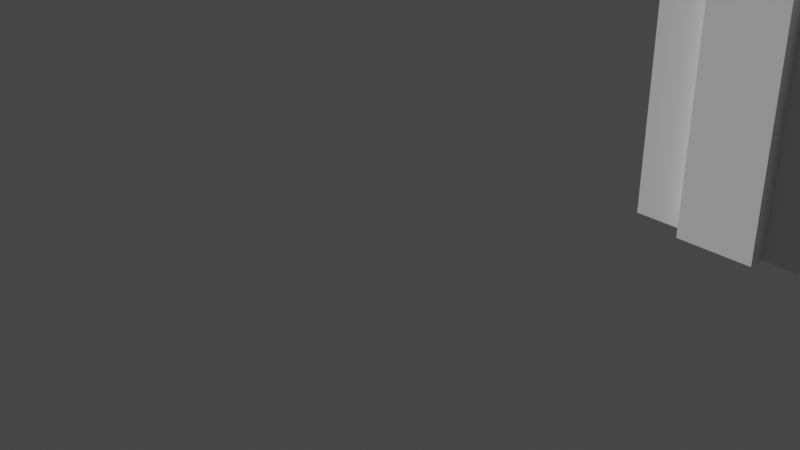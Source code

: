 # Source: aula08.blend  (saved by Blender 4.2.66; exported with 4.5.12 LTS)
import bpy
from mathutils import Matrix  # noqa: F401  (used for matrix-valued properties, if any)

bpy.ops.wm.read_factory_settings(use_empty=True)
scene = bpy.context.scene
scene.name = 'Scene'

# ---- collections
col_collection = bpy.data.collections.new('Collection'); scene.collection.children.link(col_collection)
col_paredes = bpy.data.collections.new('Paredes'); scene.collection.children.link(col_paredes)
col_piso = bpy.data.collections.new('Piso'); scene.collection.children.link(col_piso)
col_forro = bpy.data.collections.new('Forro'); scene.collection.children.link(col_forro)
col_rodape = bpy.data.collections.new('Rodape'); scene.collection.children.link(col_rodape)
col_archipack = bpy.data.collections.new('Archipack'); scene.collection.children.link(col_archipack)

# ---- images (referenced by path relative to the original .blend; pixels are not part of the script)
import os
ASSET_DIR = os.environ.get("B2B_ASSET_DIR", "")  # directory of the original .blend (textures are referenced by path, not embedded)
HERE = os.path.dirname(os.path.abspath(__file__))  # packed textures are extracted next to this script under _unpacked/

def load_image(name, relpath, width, height, colorspace="sRGB"):
    """Load a texture the original file referenced (path relative to the .blend, or extracted next to this script)."""
    p = next((c for c in (os.path.join(HERE, relpath), os.path.join(ASSET_DIR, relpath)) if relpath and os.path.exists(c)), "")
    if p:
        img = bpy.data.images.load(p, check_existing=True)
        img.name = name
    else:  # same state as the original file: an image datablock whose file is absent (Cycles renders it pink)
        img = bpy.data.images.new(name, width, height)
        img.source = "FILE"
        img.filepath = "//" + (relpath or name)
    img.colorspace_settings.name = colorspace
    return img
img_woodflooringmahoganyafricansanded001_col_2k_jpg = load_image('WoodFlooringMahoganyAfricanSanded001_COL_2K.jpg', 'WoodFlooringMahoganyAfricanSanded001/WoodFlooringMahoganyAfricanSanded001_COL_2K.jpg', 1024, 1024, 'sRGB')
img_woodflooringmahoganyafricansanded001_gloss_2k_jpg = load_image('WoodFlooringMahoganyAfricanSanded001_GLOSS_2K.jpg', 'WoodFlooringMahoganyAfricanSanded001/WoodFlooringMahoganyAfricanSanded001_GLOSS_2K.jpg', 1024, 1024, 'Non-Color')
img_woodflooringmahoganyafricansanded001_nrm_2k_jpg = load_image('WoodFlooringMahoganyAfricanSanded001_NRM_2K.jpg', 'WoodFlooringMahoganyAfricanSanded001/WoodFlooringMahoganyAfricanSanded001_NRM_2K.jpg', 1024, 1024, 'Non-Color')
img_woodquarteredchiffon001_col_2k_jpg = load_image('WoodQuarteredChiffon001_COL_2K.jpg', 'WoodQuarteredChiffon001/WoodQuarteredChiffon001_COL_2K.jpg', 1024, 1024, 'sRGB')
img_woodquarteredchiffon001_gloss_2k_jpg = load_image('WoodQuarteredChiffon001_GLOSS_2K.jpg', 'WoodQuarteredChiffon001/WoodQuarteredChiffon001_GLOSS_2K.jpg', 1024, 1024, 'Non-Color')
img_woodquarteredchiffon001_nrm_2k_jpg = load_image('WoodQuarteredChiffon001_NRM_2K.jpg', 'WoodQuarteredChiffon001/WoodQuarteredChiffon001_NRM_2K.jpg', 1024, 1024, 'Non-Color')

# ---- materials (node trees are filled in below, after node groups)
mat_floor = bpy.data.materials.new('Floor')
mat_door = bpy.data.materials.new('Door')
mat_handle_inside = bpy.data.materials.new('Handle_inside')
mat_handle_inside.use_transparent_shadow = False
mat_handle_outside = bpy.data.materials.new('Handle_outside')
mat_handle_outside.use_transparent_shadow = False
mat_window_inside = bpy.data.materials.new('Window_inside')
mat_window_inside.use_transparent_shadow = False
mat_window_outside = bpy.data.materials.new('Window_outside')
mat_window_outside.use_transparent_shadow = False
mat_window_glass = bpy.data.materials.new('Window_glass')
mat_window_glass.use_raytrace_refraction = True
mat_window_glass.use_screen_refraction = True
mat_window_glass.thickness_mode = 'SLAB'
mat_window_metal = bpy.data.materials.new('Window_metal')
mat_window_metal.use_transparent_shadow = False
mat_window_stone = bpy.data.materials.new('Window_stone')
mat_window_stone.use_transparent_shadow = False
mat_window_blind = bpy.data.materials.new('Window_blind')
mat_window_blind.use_transparent_shadow = False

# ---- node groups
ng_auto_smooth = bpy.data.node_groups.new('Auto Smooth', 'GeometryNodeTree')
_s = ng_auto_smooth.interface.new_socket(name='Geometry', in_out='OUTPUT', socket_type='NodeSocketGeometry')
_s = ng_auto_smooth.interface.new_socket(name='Geometry', in_out='INPUT', socket_type='NodeSocketGeometry')
_s = ng_auto_smooth.interface.new_socket(name='Angle', in_out='INPUT', socket_type='NodeSocketFloat')
_s.subtype = 'ANGLE'
_s.min_value = 0.0
_s.max_value = 3.142
ng_auto_smooth.is_modifier = True
_N = ng_auto_smooth.nodes; _L = ng_auto_smooth.links
n0 = _N.new('NodeGroupOutput'); n0.name = 'Group Output'; n0.location = (480, -100)
n1 = _N.new('NodeGroupInput'); n1.name = 'Group Input'; n1.location = (-420, -300)
n2 = _N.new('NodeGroupInput'); n2.name = 'Group Input.001'; n2.location = (-60, -100)
n3 = _N.new('GeometryNodeSetShadeSmooth'); n3.name = 'Set Shade Smooth'; n3.location = (120, -100)
n3.domain = 'EDGE'
n4 = _N.new('GeometryNodeSetShadeSmooth'); n4.name = 'Set Shade Smooth.001'; n4.location = (300, -100)
n5 = _N.new('GeometryNodeInputMeshEdgeAngle'); n5.name = 'Edge Angle'; n5.location = (-420, -220)
n6 = _N.new('GeometryNodeInputEdgeSmooth'); n6.name = 'Is Edge Smooth'; n6.location = (-60, -160)
n7 = _N.new('GeometryNodeInputShadeSmooth'); n7.name = 'Is Face Smooth'; n7.location = (-240, -340)
n8 = _N.new('FunctionNodeBooleanMath'); n8.name = 'Boolean Math'; n8.location = (-60, -220)
n9 = _N.new('FunctionNodeCompare'); n9.name = 'Compare'; n9.location = (-240, -180)
n9.operation = 'LESS_EQUAL'
_L.new(n5.outputs[0], n9.inputs[0])
_L.new(n4.outputs[0], n0.inputs[0])
_L.new(n1.outputs[1], n9.inputs[1])
_L.new(n9.outputs[0], n8.inputs[0])
_L.new(n7.outputs[0], n8.inputs[1])
_L.new(n2.outputs[0], n3.inputs[0])
_L.new(n6.outputs[0], n3.inputs[1])
_L.new(n3.outputs[0], n4.inputs[0])
_L.new(n8.outputs[0], n3.inputs[2])
n0.is_active_output = True

# ---- material node trees
mat_floor.use_nodes = True; mat_floor.node_tree.nodes.clear()
_N = mat_floor.node_tree.nodes; _L = mat_floor.node_tree.links
n0 = _N.new('ShaderNodeBsdfPrincipled'); n0.name = 'Principled BSDF'; n0.location = (100, 190)
n1 = _N.new('ShaderNodeOutputMaterial'); n1.name = 'Material Output'; n1.location = (556, 294)
n2 = _N.new('ShaderNodeTexImage'); n2.name = 'Image Texture'; n2.location = (-387, 376)
n2.image = img_woodflooringmahoganyafricansanded001_col_2k_jpg
n3 = _N.new('ShaderNodeTexCoord'); n3.name = 'Texture Coordinate'; n3.location = (-922, 170)
n4 = _N.new('ShaderNodeMapping'); n4.name = 'Mapping'; n4.location = (-669, 176)
n4.inputs[3].default_value = (5.0, 5.0, 5.0)
n5 = _N.new('ShaderNodeTexImage'); n5.name = 'Image Texture.001'; n5.location = (-390, 62)
n5.image = img_woodflooringmahoganyafricansanded001_gloss_2k_jpg
n6 = _N.new('ShaderNodeInvert'); n6.name = 'Invert Color'; n6.location = (-80, 99)
n7 = _N.new('ShaderNodeTexImage'); n7.name = 'Image Texture.002'; n7.location = (-382, -257)
n7.image = img_woodflooringmahoganyafricansanded001_nrm_2k_jpg
n8 = _N.new('ShaderNodeNormalMap'); n8.name = 'Normal Map'; n8.location = (-81, -84)
_L.new(n0.outputs[0], n1.inputs[0])
_L.new(n2.outputs[0], n0.inputs[0])
_L.new(n4.outputs[0], n2.inputs[0])
_L.new(n3.outputs[2], n4.inputs[0])
_L.new(n4.outputs[0], n5.inputs[0])
_L.new(n5.outputs[0], n6.inputs[1])
_L.new(n6.outputs[0], n0.inputs[2])
_L.new(n7.outputs[0], n8.inputs[1])
_L.new(n8.outputs[0], n0.inputs[5])
n1.is_active_output = True
mat_door.use_nodes = True; mat_door.node_tree.nodes.clear()
_N = mat_door.node_tree.nodes; _L = mat_door.node_tree.links
n0 = _N.new('ShaderNodeOutputMaterial'); n0.name = 'Material Output'; n0.location = (300, 300)
n1 = _N.new('ShaderNodeBsdfPrincipled'); n1.name = 'Principled BSDF'; n1.location = (10, 300)
n2 = _N.new('ShaderNodeTexImage'); n2.name = 'Image Texture'; n2.location = (88, -40)
n2.label = 'Base Color'
n2.image = img_woodquarteredchiffon001_col_2k_jpg
n3 = _N.new('ShaderNodeTexImage'); n3.name = 'Image Texture.001'; n3.location = (88, -320)
n3.label = 'Roughness'
n3.image = img_woodquarteredchiffon001_gloss_2k_jpg
n4 = _N.new('ShaderNodeInvert'); n4.name = 'Invert Color'; n4.location = (-240, 220)
n5 = _N.new('ShaderNodeTexImage'); n5.name = 'Image Texture.002'; n5.location = (88, -600)
n5.label = 'Normal'
n5.image = img_woodquarteredchiffon001_nrm_2k_jpg
n6 = _N.new('ShaderNodeNormalMap'); n6.name = 'Normal Map'; n6.location = (-240, -60)
n7 = _N.new('ShaderNodeMapping'); n7.name = 'Mapping'; n7.location = (230, -40)
n8 = _N.new('NodeReroute'); n8.name = 'Reroute'; n8.location = (38, -495)
n8.width = 16
n8.socket_idname = 'NodeSocketVector'
n9 = _N.new('ShaderNodeTexCoord'); n9.name = 'Texture Coordinate'; n9.location = (30, -40)
n10 = _N.new('NodeFrame'); n10.name = 'Frame'; n10.location = (-1270, 340)
n10.label = 'Mapping'
n10.width = 400
n11 = _N.new('NodeFrame'); n11.name = 'Frame.001'; n11.location = (-628, 540)
n11.label = 'Textures'
n11.width = 358
n2.parent = n11
n3.parent = n11
n5.parent = n11
n7.parent = n10
n8.parent = n11
n9.parent = n10
_L.new(n1.outputs[0], n0.inputs[0])
_L.new(n2.outputs[0], n1.inputs[0])
_L.new(n3.outputs[0], n4.inputs[1])
_L.new(n4.outputs[0], n1.inputs[2])
_L.new(n5.outputs[0], n6.inputs[1])
_L.new(n6.outputs[0], n1.inputs[5])
_L.new(n8.outputs[0], n2.inputs[0])
_L.new(n8.outputs[0], n3.inputs[0])
_L.new(n8.outputs[0], n5.inputs[0])
_L.new(n7.outputs[0], n8.inputs[0])
_L.new(n9.outputs[2], n7.inputs[0])
n0.is_active_output = True
mat_window_glass.use_nodes = True; mat_window_glass.node_tree.nodes.clear()
_N = mat_window_glass.node_tree.nodes; _L = mat_window_glass.node_tree.links
n0 = _N.new('ShaderNodeBsdfPrincipled'); n0.name = 'Principled BSDF'; n0.location = (10, 300)
n0.inputs[2].default_value = 0.1
n0.inputs[18].default_value = 1.0
n1 = _N.new('ShaderNodeOutputMaterial'); n1.name = 'Material Output'; n1.location = (708, 309)
n2 = _N.new('ShaderNodeBsdfTransparent'); n2.name = 'Transparent BSDF'; n2.location = (279, 184)
n3 = _N.new('ShaderNodeMixShader'); n3.name = 'Mix Shader'; n3.location = (507, 359)
n4 = _N.new('ShaderNodeFresnel'); n4.name = 'Fresnel'; n4.location = (17, 445)
n5 = _N.new('ShaderNodeValToRGB'); n5.name = 'Color Ramp'; n5.location = (205, 543)
while len(n5.color_ramp.elements) > 1: n5.color_ramp.elements.remove(n5.color_ramp.elements[-1])
n5.color_ramp.elements[0].position = 0.0; n5.color_ramp.elements[0].color = (0.0, 0.0, 0.0, 1.0)
_e = n5.color_ramp.elements.new(1.0); _e.color = (1.0, 1.0, 1.0, 1.0)
_L.new(n0.outputs[0], n3.inputs[1])
_L.new(n2.outputs[0], n3.inputs[2])
_L.new(n5.outputs[0], n3.inputs[0])
_L.new(n4.outputs[0], n5.inputs[0])
_L.new(n3.outputs[0], n1.inputs[0])
n1.is_active_output = True

# ---- world
world_world = bpy.data.worlds.new('World'); scene.world = world_world
world_world.use_nodes = True; world_world.node_tree.nodes.clear()
_N = world_world.node_tree.nodes; _L = world_world.node_tree.links
n0 = _N.new('ShaderNodeOutputWorld'); n0.name = 'World Output'; n0.location = (300, 300)
n1 = _N.new('ShaderNodeBackground'); n1.name = 'Background'; n1.location = (10, 300)
n1.inputs[0].default_value = (0.05088, 0.05088, 0.05088, 1.0)
_L.new(n1.outputs[0], n0.inputs[0])
n0.is_active_output = True
world_world.color = (0.05088, 0.05088, 0.05088)
world_world.use_sun_shadow = False
world_world.sun_shadow_jitter_overblur = 0.0

# ---- cameras
cam_camera = bpy.data.cameras.new('Camera')
cam_camera.clip_end = 100.0
cam_camera.ortho_scale = 7.314

# ---- lights
light_light = bpy.data.lights.new('Light', 'SUN')
light_light.transmission_factor = 0.0
light_light.angle = 0.1993
light_light.energy = 4.0
light_light.shadow_soft_size = 0.1698
light_light.shadow_maximum_resolution = 0.006
light_light.shadow_cascade_max_distance = 1000.0

# ---- meshes
me_mesh_003 = bpy.data.meshes.new('Mesh.003')
me_mesh_003.from_pydata([(0.0, 7.07, 0.0), (0.6, 7.07, 0.0), (0.6, 6.99, 0.0), (1.42, 6.99, 0.0), (1.42, 7.07, 0.0), (1.9, 7.07, 0.0), (1.9, 6.69, 0.0), (2.0, 6.69, 0.0), (2.0, 7.07, 0.0), (4.81, 7.07, 0.0), (4.81, 6.19, 0.0), (5.87, 6.19, 0.0), (5.87, 6.14, 0.0), (6.07, 6.14, 0.0), (6.07, 6.34, 0.0), (4.96, 6.34, 0.0), (4.96, 7.22, 0.0), (1.42, 7.22, 0.0), (1.42, 7.43, 0.0), (0.6, 7.43, 0.0), (0.6, 7.22, 0.0), (0.0, 7.22, 0.0), (0.0, 0.15, 0.0), (0.6, 0.15, 0.0), (0.6, 0.25, 0.0), (1.22, 0.25, 0.0), (1.22, 1.2, 0.0), (1.42, 1.2, 0.0), (1.42, 0.15, 0.0), (4.43, 0.15, 0.0), (4.43, 1.94, 0.0), (4.53, 1.94, 0.0), (4.53, 1.92, 0.0), (4.58, 1.92, 0.0), (4.58, 1.82, 0.0), (4.53, 1.82, 0.0), (4.53, 0.27, 0.0), (5.87, 0.27, 0.0), (5.87, 1.82, 0.0), (5.18, 1.82, 0.0), (5.18, 1.92, 0.0), (5.87, 1.92, 0.0), (5.87, 2.69, 0.0), (5.32, 2.69, 0.0), (5.32, 2.79, 0.0), (5.87, 2.79, 0.0), (5.87, 5.34, 0.0), (6.07, 5.34, 0.0), (6.07, 0.0, 0.0), (1.42, 0.0, 0.0), (1.42, -0.19, 0.0), (0.6, -0.19, 0.0), (0.6, 0.0, 0.0), (0.0, 0.0, 0.0), (0.6, 6.99, 0.0), (1.22, 5.26, 0.0), (1.22, 4.26, 0.0), (1.42, 4.26, 0.0), (1.42, 5.31, 0.0), (4.06, 5.31, 0.0), (4.06, 5.41, 0.0), (2.0, 5.41, 0.0), (2.0, 5.46, 0.0), (1.9, 5.46, 0.0), (1.9, 5.41, 0.0), (0.0, 5.41, 0.0), (5.87, 0.27, 0.0), (0.6, 7.07, 0.0), (0.0, 5.26, 0.0), (1.22, 5.26, 0.0), (4.53, 2.64, 0.0), (4.53, 2.79, 0.0), (1.22, 2.79, 0.0), (1.22, 2.69, 0.0), (4.43, 2.69, 0.0), (4.43, 2.64, 0.0), (4.53, 2.64, 0.0), (0.0, 7.07, 0.0), (2.0, 6.69, 0.0), (1.42, 6.99, 0.0), (1.42, 7.07, 0.0), (1.9, 7.07, 0.0), (1.9, 6.69, 0.0), (2.0, 6.69, 0.0), (2.0, 7.07, 0.0), (4.81, 7.07, 0.0), (4.81, 6.19, 0.0), (5.87, 6.19, 0.0), (5.87, 6.14, 0.0), (6.07, 6.14, 0.0), (6.07, 6.34, 0.0), (4.96, 6.34, 0.0), (4.96, 7.22, 0.0), (1.42, 7.22, 0.0), (1.42, 7.43, 0.0), (0.6, 7.43, 0.0), (0.6, 7.22, 0.0), (0.0, 7.22, 0.0), (0.0, 0.15, 0.0), (0.6, 0.15, 0.0), (0.6, 0.25, 0.0), (1.22, 0.25, 0.0), (1.22, 1.2, 0.0), (1.42, 1.2, 0.0), (1.42, 0.15, 0.0), (4.43, 0.15, 0.0), (4.43, 1.94, 0.0), (4.53, 1.94, 0.0), (4.53, 1.92, 0.0), (4.58, 1.92, 0.0), (4.58, 1.82, 0.0), (4.53, 1.82, 0.0), (4.53, 0.27, 0.0), (5.87, 0.27, 0.0), (5.87, 1.82, 0.0), (5.18, 1.82, 0.0), (5.18, 1.92, 0.0), (5.87, 1.92, 0.0), (5.87, 2.69, 0.0), (5.32, 2.69, 0.0), (5.32, 2.79, 0.0), (5.87, 2.79, 0.0), (5.87, 5.34, 0.0), (6.07, 5.34, 0.0), (6.07, 0.0, 0.0), (1.42, 0.0, 0.0), (1.42, -0.19, 0.0), (0.6, -0.19, 0.0), (0.6, 0.0, 0.0), (0.0, 0.0, 0.0), (1.22, 5.26, 0.0), (1.22, 4.26, 0.0), (1.42, 4.26, 0.0), (1.42, 5.31, 0.0), (4.06, 5.31, 0.0), (4.06, 5.41, 0.0), (2.0, 5.41, 0.0), (2.0, 5.46, 0.0), (1.9, 5.46, 0.0), (1.9, 5.41, 0.0), (0.0, 5.41, 0.0), (5.87, 0.27, 0.0), (0.0, 5.26, 0.0), (1.22, 5.26, 0.0), (4.53, 2.64, 0.0), (4.53, 2.79, 0.0), (1.22, 2.79, 0.0), (1.22, 2.69, 0.0), (4.43, 2.69, 0.0), (4.43, 2.64, 0.0), (4.53, 2.64, 0.0), (2.0, 6.69, 0.0), (0.6, 6.99, 2.7), (0.6, 7.07, 2.7), (0.0, 7.07, 2.7), (1.42, 6.99, 2.7), (1.42, 7.07, 2.7), (1.9, 7.07, 2.7), (1.9, 6.69, 2.7), (2.0, 6.69, 2.7), (2.0, 7.07, 2.7), (4.81, 7.07, 2.7), (4.81, 6.19, 2.7), (5.87, 6.19, 2.7), (5.87, 6.14, 2.7), (6.07, 6.14, 2.7), (6.07, 6.34, 2.7), (4.96, 6.34, 2.7), (4.96, 7.22, 2.7), (1.42, 7.22, 2.7), (1.42, 7.43, 2.7), (0.6, 7.43, 2.7), (0.6, 7.22, 2.7), (0.0, 7.22, 2.7), (0.0, 0.15, 2.7), (0.6, 0.15, 2.7), (0.6, 0.25, 2.7), (1.22, 0.25, 2.7), (1.22, 1.2, 2.7), (1.42, 1.2, 2.7), (1.42, 0.15, 2.7), (4.43, 0.15, 2.7), (4.43, 1.94, 2.7), (4.53, 1.94, 2.7), (4.53, 1.92, 2.7), (4.58, 1.92, 2.7), (4.58, 1.82, 2.7), (4.53, 1.82, 2.7), (4.53, 0.27, 2.7), (5.87, 0.27, 2.7), (5.87, 1.82, 2.7), (5.18, 1.82, 2.7), (5.18, 1.92, 2.7), (5.87, 1.92, 2.7), (5.87, 2.69, 2.7), (5.32, 2.69, 2.7), (5.32, 2.79, 2.7), (5.87, 2.79, 2.7), (5.87, 5.34, 2.7), (6.07, 5.34, 2.7), (6.07, 0.0, 2.7), (1.42, 0.0, 2.7), (1.42, -0.19, 2.7), (0.6, -0.19, 2.7), (0.6, 0.0, 2.7), (0.0, 0.0, 2.7), (1.22, 5.26, 2.7), (1.22, 4.26, 2.7), (1.42, 4.26, 2.7), (1.42, 5.31, 2.7), (4.06, 5.31, 2.7), (4.06, 5.41, 2.7), (2.0, 5.41, 2.7), (2.0, 5.46, 2.7), (1.9, 5.46, 2.7), (1.9, 5.41, 2.7), (0.0, 5.41, 2.7), (5.87, 0.27, 2.7), (0.0, 5.26, 2.7), (1.22, 5.26, 2.7), (4.53, 2.64, 2.7), (4.53, 2.79, 2.7), (1.22, 2.79, 2.7), (1.22, 2.69, 2.7), (4.43, 2.69, 2.7), (4.43, 2.64, 2.7), (4.53, 2.64, 2.7), (2.0, 6.69, 2.7), (2.0, 6.69, 2.1), (1.9, 6.69, 2.1), (1.42, 7.07, 2.1), (1.42, 6.99, 2.1), (1.9, 7.07, 2.1), (1.9, 6.69, 2.1), (2.0, 6.69, 2.1), (2.0, 7.07, 2.1), (4.81, 7.07, 2.1), (4.81, 6.19, 2.1), (5.87, 6.19, 2.1), (5.87, 6.14, 2.1), (6.07, 6.14, 2.1), (6.07, 6.34, 2.1), (4.96, 6.34, 2.1), (4.96, 7.22, 2.1), (1.42, 7.22, 2.1), (1.42, 7.43, 2.1), (0.6, 7.43, 2.1), (0.6, 7.22, 2.1), (0.0, 7.22, 2.1), (0.0, 7.07, 2.1), (0.6, 7.07, 2.1), (0.6, 6.99, 2.1), (4.06, 5.31, 2.1), (1.42, 5.31, 2.1), (4.06, 5.41, 2.1), (2.0, 5.41, 2.1), (2.0, 5.46, 2.1), (1.9, 5.46, 2.1), (1.9, 5.41, 2.1), (1.226e-16, 5.41, 2.1), (1.226e-16, 5.26, 2.1), (1.22, 5.26, 2.1), (1.22, 4.26, 2.1), (1.22, 5.26, 2.1), (1.42, 4.26, 2.1), (1.42, 2.79, 0.0), (1.42, 2.79, 0.0), (1.42, 2.79, 2.7), (4.53, 2.79, 2.1), (4.53, 2.64, 2.1), (1.22, 2.79, 2.1), (1.22, 2.69, 2.1), (4.43, 2.69, 2.1), (4.43, 2.64, 2.1), (4.53, 2.64, 2.1), (1.42, 2.79, 2.1), (1.42, 2.69, 0.0), (1.42, 2.69, 0.0), (1.42, 2.69, 2.7), (1.42, 2.69, 2.1), (4.53, 1.94, 2.1), (4.43, 1.94, 2.1), (4.53, 1.92, 2.1), (4.58, 1.92, 2.1), (4.58, 1.82, 2.1), (4.53, 1.82, 2.1), (4.53, 0.27, 2.1), (5.87, 0.27, 2.1), (5.87, 1.82, 2.1), (5.18, 1.82, 2.1), (5.18, 1.92, 2.1), (5.87, 1.92, 2.1), (5.87, 2.69, 2.1), (5.32, 2.69, 2.1), (5.32, 2.79, 2.1), (5.87, 2.79, 2.1), (5.87, 5.34, 2.1), (6.07, 5.34, 2.1), (6.07, 0.0, 2.1), (1.42, 0.0, 2.1), (0.6, 0.15, 2.1), (0.0, 0.15, 2.1), (1.42, -0.19, 2.1), (0.6, 0.25, 2.1), (0.6, -0.19, 2.1), (1.22, 0.25, 2.1), (0.6, 0.0, 2.1), (1.22, 1.2, 2.1), (0.0, 0.0, 2.1), (1.42, 1.2, 2.1), (1.42, 0.15, 2.1), (4.43, 0.15, 2.1), (4.53, 2.69, 0.0), (4.53, 2.69, 0.0), (4.53, 2.69, 2.7), (4.53, 2.69, 2.1)], [(66, 141), (78, 151), (151, 227), (141, 217), (229, 228)], [(51, 127, 128, 52), (25, 101, 102, 26), (52, 128, 129, 53), (26, 102, 103, 27), (22, 53, 129, 98), (27, 103, 104, 28), (0, 1, 67, 77), (55, 56, 131, 130), (28, 104, 105, 29), (1, 2, 54, 67), (56, 57, 132, 131), (29, 105, 106, 30), (2, 3, 79, 54), (57, 58, 133, 132), (30, 106, 107, 31), (3, 4, 80, 79), (58, 59, 134, 133), (31, 107, 108, 32), (4, 5, 81, 80), (59, 60, 135, 134), (32, 108, 109, 33), (5, 6, 82, 81), (60, 61, 136, 135), (33, 109, 110, 34), (6, 7, 83, 82), (61, 62, 137, 136), (34, 110, 111, 35), (7, 8, 84, 83), (62, 63, 138, 137), (35, 111, 112, 36), (8, 9, 85, 84), (63, 64, 139, 138), (36, 112, 113, 37), (9, 10, 86, 85), (64, 65, 140, 139), (37, 113, 114, 38), (10, 11, 87, 86), (65, 68, 142, 140), (38, 114, 115, 39), (11, 12, 88, 87), (68, 69, 143, 142), (39, 115, 116, 40), (12, 13, 89, 88), (312, 71, 145, 313), (40, 116, 117, 41), (13, 14, 90, 89), (265, 72, 146, 266), (41, 117, 118, 42), (14, 15, 91, 90), (72, 73, 147, 146), (42, 118, 119, 43), (15, 16, 92, 91), (276, 74, 148, 277), (43, 119, 120, 44), (16, 17, 93, 92), (74, 75, 149, 148), (44, 120, 121, 45), (17, 18, 94, 93), (75, 76, 150, 149), (45, 121, 122, 46), (18, 19, 95, 94), (76, 70, 144, 150), (46, 122, 123, 47), (19, 20, 96, 95), (0, 77, 97, 21), (47, 123, 124, 48), (20, 21, 97, 96), (48, 124, 125, 49), (22, 98, 99, 23), (49, 125, 126, 50), (23, 99, 100, 24), (50, 126, 127, 51), (24, 100, 101, 25), (281, 182, 183, 280), (231, 230, 156, 155), (253, 252, 210, 209), (280, 183, 184, 282), (230, 232, 157, 156), (252, 254, 211, 210), (282, 184, 185, 283), (232, 233, 158, 157), (254, 255, 212, 211), (283, 185, 192, 290), (233, 257, 214, 158), (255, 256, 213, 212), (284, 186, 187, 285), (234, 235, 160, 159), (234, 256, 257, 233), (285, 187, 188, 286), (235, 236, 161, 160), (257, 258, 215, 214), (286, 188, 189, 287), (236, 237, 162, 161), (258, 259, 216, 215), (287, 189, 190, 288), (237, 238, 163, 162), (259, 260, 218, 216), (288, 190, 191, 289), (238, 239, 164, 163), (260, 261, 219, 218), (284, 283, 290, 289), (240, 165, 199, 297), (293, 195, 314, 315), (290, 192, 193, 291), (240, 241, 166, 165), (264, 208, 267, 275), (291, 193, 194, 292), (241, 242, 167, 166), (270, 271, 223, 222), (292, 194, 195, 293), (242, 243, 168, 167), (279, 272, 224, 278), (294, 293, 315, 268), (243, 244, 169, 168), (272, 273, 225, 224), (294, 196, 197, 295), (244, 245, 170, 169), (273, 274, 226, 225), (295, 197, 198, 296), (245, 246, 171, 170), (274, 269, 220, 226), (239, 240, 297, 296), (246, 247, 172, 171), (249, 154, 173, 248), (297, 199, 200, 298), (247, 248, 173, 172), (298, 200, 201, 299), (301, 174, 175, 300), (299, 201, 202, 302), (300, 175, 176, 303), (302, 202, 203, 304), (303, 176, 177, 305), (304, 203, 204, 306), (305, 177, 178, 307), (306, 204, 205, 308), (309, 307, 271, 279), (301, 308, 205, 174), (309, 179, 180, 310), (249, 250, 153, 154), (263, 262, 207, 206), (310, 180, 181, 311), (250, 251, 152, 153), (262, 264, 275, 270), (311, 181, 182, 281), (251, 231, 155, 152), (264, 253, 209, 208), (54, 79, 231, 251), (67, 54, 251, 250), (77, 67, 250, 249), (96, 97, 248, 247), (77, 249, 248, 97), (95, 96, 247, 246), (94, 95, 246, 245), (93, 94, 245, 244), (92, 93, 244, 243), (91, 92, 243, 242), (90, 91, 242, 241), (89, 90, 241, 240), (88, 89, 240, 239), (87, 88, 239, 238), (86, 87, 238, 237), (85, 86, 237, 236), (84, 85, 236, 235), (83, 84, 235, 234), (82, 83, 234, 233), (81, 82, 233, 232), (80, 81, 232, 230), (79, 80, 230, 231), (251, 231, 230, 232, 233, 234, 235, 236, 237, 238, 239, 240, 241, 242, 243, 244, 245, 246, 247, 248, 249, 250), (132, 133, 253, 264), (131, 132, 264, 262), (130, 131, 262, 263), (142, 143, 261, 260), (140, 142, 260, 259), (139, 140, 259, 258), (138, 139, 258, 257), (137, 138, 257, 256), (136, 137, 256, 255), (135, 136, 255, 254), (134, 135, 254, 252), (133, 134, 252, 253), (159, 213, 256, 234), (268, 275, 267, 221), (71, 265, 266, 145), (145, 266, 275, 268), (150, 144, 269, 274), (149, 150, 274, 273), (148, 149, 273, 272), (277, 148, 272, 279), (146, 147, 271, 270), (266, 146, 270, 275), (313, 145, 268, 315), (207, 262, 270, 222), (147, 277, 279, 271), (179, 309, 279, 278), (73, 276, 277, 147), (105, 311, 281, 106), (104, 310, 311, 105), (103, 309, 310, 104), (98, 129, 308, 301), (102, 307, 309, 103), (128, 306, 308, 129), (101, 305, 307, 102), (127, 304, 306, 128), (100, 303, 305, 101), (126, 302, 304, 127), (99, 300, 303, 100), (125, 299, 302, 126), (98, 301, 300, 99), (124, 298, 299, 125), (123, 297, 298, 124), (122, 296, 297, 123), (121, 295, 296, 122), (120, 294, 295, 121), (119, 293, 294, 120), (118, 292, 293, 119), (117, 291, 292, 118), (116, 290, 291, 117), (115, 289, 290, 116), (114, 288, 289, 115), (113, 287, 288, 114), (112, 286, 287, 113), (111, 285, 286, 112), (110, 284, 285, 111), (109, 283, 284, 110), (108, 282, 283, 109), (107, 280, 282, 108), (106, 281, 280, 107), (307, 178, 223, 271), (186, 284, 289, 191), (144, 313, 315, 269), (269, 315, 314, 220), (70, 312, 313, 144), (196, 294, 268, 221), (164, 239, 296, 198)])
me_mesh_003.materials.append(None)
me_mesh_003.use_remesh_fix_poles = True
me_mesh_003.use_remesh_preserve_attributes = False
me_mesh_003.update()
me_plane_002 = bpy.data.meshes.new('Plane.002')
me_plane_002.from_pydata([(-1.0, -1.52, 0.0), (3.45, -1.52, 0.0), (-1.0, 1.0, 0.0), (3.45, 1.0, 0.0), (-1.0, -1.52, 0.0), (-1.0, 1.0, 0.0), (-1.2, -1.52, 0.0), (-1.2, 1.0, 0.0), (-2.42, -1.52, 0.0), (-2.42, 1.0, 0.0), (-1.2, -4.16, 0.0), (-2.42, -4.16, 0.0), (-1.0, -1.52, 0.0), (-1.0, -4.16, 0.0), (2.01, -1.52, 0.0), (2.01, -4.16, 0.0), (2.11, -1.52, 0.0), (2.11, -4.16, 0.0), (2.11, -1.52, 0.0), (2.11, -4.16, 0.0), (2.11, -2.39, 0.0), (3.45, -2.39, 0.0), (2.11, -1.52, 0.0), (3.45, -1.52, 0.0), (2.11, -2.49, 0.0), (3.45, -2.49, 0.0), (2.11, -4.04, 0.0), (3.45, -4.04, 0.0), (3.45, 1.88, 0.0), (2.39, -1.52, 0.0), (2.39, 1.0, 0.0), (2.39, 1.88, 0.0), (-2.42, 2.76, 0.0), (2.39, 2.76, 0.0), (-0.42, 1.0, 0.0), (-0.42, 1.88, 0.0), (-0.42, -1.52, 0.0), (-0.42, 2.76, 0.0), (-0.52, 1.0, 0.0), (-0.52, 1.88, 0.0), (-0.52, 2.76, 0.0), (-0.52, -1.52, 0.0), (-2.42, 1.1, 0.0), (3.45, 1.1, 0.0), (2.39, 1.1, 0.0), (-0.42, 1.1, 0.0), (-0.52, 1.1, 0.0), (-0.52, 1.0, 0.0), (-0.52, 1.1, 0.0), (-2.42, 1.0, 0.0), (-2.42, 1.1, 0.0)], [], [(45, 44, 31, 33, 37, 35), (0, 2, 5, 4), (4, 5, 7, 6), (6, 10, 13, 12), (12, 13, 15, 14), (14, 15, 17, 16), (16, 17, 19, 18), (20, 21, 23, 22), (21, 20, 24, 25), (25, 24, 26, 27), (44, 43, 28, 31), (35, 37, 40, 39, 46, 45), (47, 48, 50, 49), (6, 7, 9, 8, 11, 10), (30, 3, 43, 44, 45, 34), (29, 1, 3, 30, 34, 38, 2, 0, 41, 36), (38, 46, 48, 47), (38, 34, 45, 46), (39, 40, 32, 42, 46)])
_uv = me_plane_002.uv_layers.new(name='UVMap')
_uv.uv.foreach_set('vector', [0.5364, 0.2302, 0.147, 0.2302, 0.147, 0.1221, 0.147, 0.0001138, 0.5364, 0.0001138, 0.5364, 0.1221, 0.6168, 0.5932, 0.6168, 0.244, 0.6171, 0.244, 0.6171, 0.5932, 0.6171, 0.5932, 0.6171, 0.244, 0.6449, 0.244, 0.6449, 0.5932, 0.6449, 0.5932, 0.6449, 0.9591, 0.6171, 0.9591, 0.6171, 0.5932, 0.6171, 0.5932, 0.6171, 0.9591, 0.2, 0.9591, 0.2, 0.5932, 0.2, 0.5932, 0.2, 0.9591, 0.1862, 0.9591, 0.1862, 0.5932, 0.1862, 0.5932, 0.1862, 0.9591, 0.1858, 0.9591, 0.1858, 0.5932, 0.8142, 0.2288, 0.9999, 0.2288, 0.9999, 0.3494, 0.8142, 0.3494, 0.9999, 0.2288, 0.8142, 0.2288, 0.8142, 0.215, 0.9999, 0.215, 0.9999, 0.215, 0.8142, 0.215, 0.8142, 0.0001138, 0.9999, 0.0001138, 0.147, 0.2302, 0.0001139, 0.2302, 0.0001139, 0.1221, 0.147, 0.1221, 0.5364, 0.1221, 0.5364, 0.0001138, 0.5503, 0.0001138, 0.5503, 0.1221, 0.5503, 0.2302, 0.5364, 0.2302, 0.5503, 0.244, 0.5503, 0.2302, 0.8136, 0.2302, 0.8136, 0.244, 0.6449, 0.5932, 0.6449, 0.244, 0.8139, 0.244, 0.8139, 0.5932, 0.8139, 0.9591, 0.6449, 0.9591, 0.147, 0.244, 0.0001139, 0.244, 0.0001139, 0.2302, 0.147, 0.2302, 0.5364, 0.2302, 0.5364, 0.244, 0.147, 0.5932, 0.0001139, 0.5932, 0.0001139, 0.244, 0.147, 0.244, 0.5364, 0.244, 0.5503, 0.244, 0.6168, 0.244, 0.6168, 0.5932, 0.5503, 0.5932, 0.5364, 0.5932, 0.5503, 0.244, 0.5503, 0.2302, 0.5503, 0.2302, 0.5503, 0.244, 0.5503, 0.244, 0.5364, 0.244, 0.5364, 0.2302, 0.5503, 0.2302, 0.5503, 0.1221, 0.5503, 0.0001138, 0.8136, 0.0001139, 0.8136, 0.2302, 0.5503, 0.2302])
me_plane_002.materials.append(mat_floor)
me_plane_002.update()
me_plane_001 = bpy.data.meshes.new('Plane.001')
me_plane_001.from_pydata([(-0.1, 0.0, 0.0), (6.07, 0.0, 0.0), (-0.1, 7.22, 0.0), (6.07, 6.34, 0.0), (4.96, 6.34, 0.0), (4.96, 7.22, 0.0)], [], [(0, 1, 3, 4, 5, 2)])
_uv = me_plane_001.uv_layers.new(name='UVMap')
_uv.uv.foreach_set('vector', [0.0, 0.0, 1.0, 0.0, 1.0, 1.0, 0.6667, 1.0, 0.3333, 1.0, 0.0, 1.0])
me_plane_001.use_remesh_fix_poles = True
me_plane_001.use_remesh_preserve_attributes = False
me_plane_001.update()
me_plane_004 = bpy.data.meshes.new('Plane.004')
me_plane_004.from_pydata([(-1.0, -1.0, 0.0), (1.0, -1.0, 0.0), (-1.0, 1.0, 0.0), (1.0, 1.0, 0.0), (-1.0, 1.0, -1.03), (-1.0, -1.0, -1.03), (1.0, -1.0, -1.03), (1.0, 1.0, -1.03), (1.0, 1.0, -1.05), (1.0, -1.0, -1.05), (-1.0, -1.0, -1.05), (-1.0, 1.0, -1.05), (-1.0, -0.9997, -1.03), (-1.0, -0.9998, -1.05), (1.0, -0.9998, -1.05), (1.0, -0.9998, -1.03), (-1.0, -0.9997, -1.03), (-1.0, -0.9998, -1.05), (1.0, -0.9998, -1.05), (1.0, -0.9998, -1.03), (-1.0, -0.9997, -1.03), (-1.0, -0.9998, -1.05), (1.0, -0.9998, -1.05), (1.0, -0.9998, -1.03), (-1.0, 263.0, -1.05), (-1.0, 1.0, -1.05), (1.0, 1.0, -1.05), (1.0, 263.0, -1.05), (-1.0, 263.0, -1.03), (-1.0, 1.0, -1.03), (1.0, 1.0, -1.03), (1.0, 263.0, -1.03), (-1.0, 263.0, -1.03), (-1.0, 263.0, -1.05), (1.0, 263.0, -1.03), (1.0, 263.0, -1.05), (-0.9997, 263.0, -1.15), (1.0, 263.0, -1.15), (-0.9997, 265.0, -1.15), (1.0, 265.0, -1.15), (-0.9997, 263.0, -1.17), (1.0, 263.0, -1.17), (-0.9997, 265.0, -1.17), (1.0, 265.0, -1.17), (-0.9997, 263.0, -1.15), (1.0, 263.0, -1.15), (-0.9997, 263.0, -1.17), (1.0, 263.0, -1.17), (-0.9997, 263.0, -1.15), (1.0, 263.0, -1.15), (-0.9997, 263.0, -1.17), (1.0, 263.0, -1.17), (-0.9999, 57.0, -1.15), (1.0, 57.0, -1.15), (-0.9999, 57.0, -1.17), (1.0, 57.0, -1.17), (-1.0, 57.0, -2.43), (1.0, 57.0, -2.43), (-1.0, 59.0, -2.43), (1.0, 59.0, -2.43), (-1.0, 59.0, -2.79), (-1.0, 57.0, -2.79), (1.0, 57.0, -2.79), (1.0, 59.0, -2.79), (-1.0, 59.0, -2.79), (-1.0, 57.0, -2.79), (1.0, 57.0, -2.79), (1.0, 59.0, -2.79), (-1.0, 59.0, -2.79), (-1.0, 57.0, -2.79), (1.0, 57.0, -2.79), (1.0, 59.0, -2.79), (-1.0, 59.0, -2.79), (-1.0, 57.0, -2.79), (1.0, 57.0, -2.79), (1.0, 59.0, -2.79), (-1.0, 59.0, -2.81), (-1.0, 57.0, -2.81), (1.0, 57.0, -2.81), (1.0, 59.0, -2.81), (-1.0, 265.0, -1.03), (-1.0, 265.0, -1.05), (1.0, 265.0, -1.05), (1.0, 265.0, -1.03), (1.0, 265.0, -1.15), (-1.0, 265.0, -1.15), (1.0, 263.0, -1.15), (-1.0, 263.0, -1.15), (1.0, 59.0, -2.79), (-1.0, 59.0, -2.79), (1.0, 59.0, -2.81), (-1.0, 59.0, -2.81), (1.0, 59.0, -2.79), (-1.0, 59.0, -2.79), (1.0, 59.0, -2.81), (-1.0, 59.0, -2.81), (1.0, 336.0, -2.79), (-1.0, 336.0, -2.79), (1.0, 336.0, -2.81), (-1.0, 336.0, -2.81), (1.0, 338.0, -2.79), (-1.0, 338.0, -2.79), (1.0, 338.0, -2.81), (-1.0, 338.0, -2.81), (1.0, 336.0, -2.79), (-1.0, 336.0, -2.79), (1.0, 338.0, -2.79), (-1.0, 338.0, -2.79), (1.0, 336.0, -1.93), (-1.0, 336.0, -1.93), (1.0, 338.0, -1.93), (-1.0, 338.0, -1.93), (1.0, 336.0, -1.91), (-1.0, 336.0, -1.91), (1.0, 338.0, -1.91), (-1.0, 338.0, -1.91), (1.0, 442.0, -1.93), (-1.0, 442.0, -1.93), (1.0, 442.0, -1.91), (-1.0, 442.0, -1.91), (1.0, 444.0, -1.93), (-1.0, 444.0, -1.93), (1.0, 444.0, -1.91), (-1.0, 444.0, -1.91), (1.0, 442.0, -1.029), (-1.0, 442.0, -1.029), (1.0, 444.0, -1.029), (-1.0, 444.0, -1.029), (1.0, 442.0, 1.45), (-1.0, 442.0, 1.45), (1.0, 444.0, 1.45), (-1.0, 444.0, 1.45), (1.0, 442.0, 1.45), (-1.0, 442.0, 1.45), (1.0, 444.0, 1.45), (-1.0, 444.0, 1.45), (1.0, 442.0, 1.47), (-1.0, 442.0, 1.47), (1.0, 444.0, 1.47), (-1.0, 444.0, 1.47), (1.0, 389.0, 1.45), (-1.0, 389.0, 1.45), (1.0, 389.0, 1.47), (-1.0, 389.0, 1.47), (1.0, 442.0, 1.45), (-1.0, 442.0, 1.45), (1.0, 389.0, 1.45), (-1.0, 389.0, 1.45), (1.0, 310.0, 1.47), (-1.0, 310.0, 1.47), (1.0, 310.0, 1.45), (-1.0, 310.0, 1.45), (1.0, -1.0, 1.45), (-1.0, -1.0, 1.45), (1.0, -1.0, 1.47), (-1.0, -1.0, 1.47)], [], [(0, 2, 3, 1), (7, 4, 29, 30), (1, 3, 7, 6), (2, 0, 5, 4), (3, 2, 4, 7), (0, 1, 6, 5), (25, 26, 27, 24), (15, 12, 16, 19), (4, 5, 10, 11), (6, 7, 8, 9), (5, 6, 9, 10), (11, 8, 26, 25), (19, 16, 20, 23), (13, 14, 18, 17), (14, 15, 19, 18), (12, 13, 17, 16), (83, 80, 81, 82), (17, 18, 22, 21), (18, 19, 23, 22), (10, 9, 8, 11), (35, 34, 83, 82), (87, 86, 84, 85), (32, 33, 81, 80), (29, 25, 24, 28), (28, 24, 33, 32), (30, 29, 28, 31), (81, 33, 87, 85), (33, 35, 86, 87), (27, 31, 34, 35), (26, 30, 31, 27), (31, 28, 32, 34), (24, 27, 35, 33), (38, 36, 40, 42), (4, 11, 25, 29), (8, 7, 30, 26), (34, 32, 80, 83), (40, 41, 43, 42), (39, 38, 42, 43), (37, 39, 43, 41), (40, 36, 44, 46), (46, 44, 48, 50), (41, 40, 46, 47), (37, 41, 47, 45), (36, 37, 45, 44), (49, 51, 55, 53), (44, 45, 49, 48), (45, 47, 51, 49), (47, 46, 50, 51), (52, 53, 55, 54), (51, 50, 54, 55), (50, 48, 52, 54), (48, 49, 53, 52), (56, 57, 59, 58), (61, 60, 64, 65), (56, 58, 60, 61), (58, 59, 63, 60), (57, 56, 61, 62), (59, 57, 62, 63), (64, 67, 71, 68), (60, 63, 67, 64), (62, 61, 65, 66), (63, 62, 66, 67), (71, 70, 74, 75), (66, 65, 69, 70), (67, 66, 70, 71), (65, 64, 68, 69), (72, 75, 88, 89), (69, 68, 72, 73), (68, 71, 75, 72), (70, 69, 73, 74), (77, 76, 79, 78), (74, 73, 77, 78), (75, 74, 78, 79), (73, 72, 76, 77), (82, 81, 85, 84), (35, 82, 84, 86), (88, 90, 94, 92), (75, 79, 90, 88), (76, 72, 89, 91), (79, 76, 91, 90), (95, 93, 97, 99), (89, 88, 92, 93), (91, 89, 93, 95), (90, 91, 95, 94), (96, 98, 102, 100), (94, 95, 99, 98), (92, 94, 98, 96), (93, 92, 96, 97), (101, 100, 102, 103), (100, 101, 107, 106), (99, 97, 101, 103), (98, 99, 103, 102), (107, 105, 109, 111), (96, 100, 106, 104), (97, 96, 104, 105), (101, 97, 105, 107), (108, 110, 114, 112), (106, 107, 111, 110), (104, 106, 110, 108), (105, 104, 108, 109), (113, 112, 114, 115), (109, 108, 112, 113), (111, 109, 113, 115), (111, 115, 119, 117), (117, 119, 123, 121), (115, 114, 118, 119), (110, 111, 117, 116), (114, 110, 116, 118), (120, 121, 123, 122), (118, 116, 120, 122), (116, 117, 121, 120), (127, 125, 129, 131), (129, 128, 144, 145), (125, 124, 128, 129), (124, 126, 130, 128), (126, 127, 131, 130), (144, 134, 138, 136), (128, 130, 134, 144), (130, 131, 135, 134), (131, 129, 145, 135), (137, 136, 138, 139), (134, 135, 139, 138), (135, 145, 137, 139), (136, 137, 143, 142), (147, 146, 142, 143), (137, 145, 147, 143), (144, 136, 142, 146), (133, 132, 140, 141), (132, 133, 145, 144), (141, 140, 146, 147), (133, 141, 147, 145), (140, 132, 144, 146), (151, 149, 148, 150), (153, 152, 154, 155), (149, 151, 153, 155), (148, 149, 155, 154), (150, 148, 154, 152), (151, 150, 152, 153)])
_uv = me_plane_004.uv_layers.new(name='UVMap')
_uv.uv.foreach_set('vector', [0.0168, 0.9157, 0.0168, 0.9221, 0.01037, 0.9221, 0.01037, 0.9157, 0.0168, 0.977, 0.0168, 0.977, 0.0168, 0.977, 0.0168, 0.977, 0.006868, 0.9933, 0.006868, 0.9868, 0.01018, 0.9868, 0.01018, 0.9933, 0.01024, 0.974, 0.01024, 0.9804, 0.006932, 0.9804, 0.006932, 0.974, 0.006932, 0.974, 0.006932, 0.9675, 0.01024, 0.9675, 0.01024, 0.974, 0.01024, 0.9804, 0.01024, 0.9868, 0.006932, 0.9868, 0.006932, 0.9804, 0.06787, 0.1508, 0.0743, 0.1508, 0.0743, 0.9933, 0.06787, 0.9933, 0.0168, 0.977, 0.0168, 0.977, 0.0168, 0.977, 0.0168, 0.977, 0.006932, 0.974, 0.006932, 0.9804, 0.006868, 0.9804, 0.006868, 0.974, 0.01018, 0.9933, 0.01018, 0.9868, 0.01024, 0.9868, 0.01024, 0.9933, 0.006932, 0.9804, 0.006932, 0.9868, 0.006868, 0.9868, 0.006868, 0.9804, 0.0168, 0.977, 0.0168, 0.977, 0.0168, 0.977, 0.0168, 0.977, 0.0168, 0.977, 0.0168, 0.977, 0.0168, 0.977, 0.0168, 0.977, 0.0168, 0.977, 0.0168, 0.977, 0.0168, 0.977, 0.0168, 0.977, 0.0168, 0.977, 0.0168, 0.977, 0.0168, 0.977, 0.0168, 0.977, 0.0168, 0.977, 0.0168, 0.977, 0.0168, 0.977, 0.0168, 0.977, 0.01024, 0.9097, 0.01024, 0.9161, 0.01018, 0.9161, 0.01018, 0.9097, 0.0168, 0.977, 0.0168, 0.977, 0.0168, 0.977, 0.0168, 0.977, 0.0168, 0.977, 0.0168, 0.977, 0.0168, 0.977, 0.0168, 0.977, 0.01037, 0.9221, 0.0168, 0.9221, 0.0168, 0.9286, 0.01037, 0.9286, 0.01018, 0.9161, 0.01024, 0.9161, 0.01024, 0.9225, 0.01018, 0.9225, 0.01037, 0.9093, 0.0168, 0.9093, 0.0168, 0.9157, 0.01037, 0.9157, 0.01024, 0.929, 0.01018, 0.929, 0.01018, 0.9225, 0.01024, 0.9225, 0.01693, 0.9933, 0.01687, 0.9933, 0.01687, 0.1508, 0.01693, 0.1508, 0.0168, 0.977, 0.0168, 0.977, 0.0168, 0.977, 0.0168, 0.977, 0.06144, 0.1508, 0.06787, 0.1508, 0.06787, 0.9933, 0.06144, 0.9933, 0.01018, 0.9225, 0.01018, 0.929, 0.009858, 0.929, 0.009858, 0.9225, 0.01024, 0.9032, 0.01024, 0.9097, 0.009923, 0.9097, 0.009923, 0.9032, 0.0168, 0.977, 0.0168, 0.977, 0.0168, 0.977, 0.0168, 0.977, 0.0168, 0.1508, 0.01687, 0.1508, 0.01687, 0.9933, 0.0168, 0.9933, 0.0168, 0.977, 0.0168, 0.977, 0.0168, 0.977, 0.0168, 0.977, 0.0168, 0.977, 0.0168, 0.977, 0.0168, 0.977, 0.0168, 0.977, 0.009633, 0.929, 0.009633, 0.9225, 0.009697, 0.9225, 0.009697, 0.929, 0.0168, 0.977, 0.0168, 0.977, 0.0168, 0.977, 0.0168, 0.977, 0.0168, 0.977, 0.0168, 0.977, 0.0168, 0.977, 0.0168, 0.977, 0.01037, 0.9028, 0.0168, 0.9028, 0.0168, 0.9093, 0.01037, 0.9093, 0.01036, 0.9607, 0.01036, 0.9543, 0.0168, 0.9543, 0.0168, 0.9607, 0.009698, 0.929, 0.009698, 0.9225, 0.009762, 0.9225, 0.009762, 0.929, 0.009665, 0.9161, 0.009665, 0.9096, 0.00973, 0.9096, 0.00973, 0.9161, 0.0168, 0.977, 0.0168, 0.977, 0.0168, 0.977, 0.0168, 0.977, 0.0168, 0.977, 0.0168, 0.977, 0.0168, 0.977, 0.0168, 0.977, 0.0168, 0.977, 0.0168, 0.977, 0.0168, 0.977, 0.0168, 0.977, 0.0168, 0.977, 0.0168, 0.977, 0.0168, 0.977, 0.0168, 0.977, 0.0168, 0.977, 0.0168, 0.977, 0.0168, 0.977, 0.0168, 0.977, 0.01031, 0.9933, 0.01024, 0.9933, 0.01024, 0.3309, 0.01031, 0.3309, 0.0168, 0.977, 0.0168, 0.977, 0.0168, 0.977, 0.0168, 0.977, 0.0168, 0.977, 0.0168, 0.977, 0.0168, 0.977, 0.0168, 0.977, 0.0168, 0.977, 0.0168, 0.977, 0.0168, 0.977, 0.0168, 0.977, 0.009698, 0.9097, 0.009698, 0.9032, 0.009762, 0.9032, 0.009762, 0.9097, 0.04858, 0.3309, 0.05501, 0.3309, 0.05501, 0.9933, 0.04858, 0.9933, 0.01031, 0.3309, 0.01037, 0.3309, 0.01037, 0.9933, 0.01031, 0.9933, 0.06144, 0.9933, 0.05501, 0.9933, 0.05501, 0.3309, 0.06144, 0.3309, 0.01037, 0.9286, 0.0168, 0.9286, 0.0168, 0.935, 0.01037, 0.935, 0.0168, 0.977, 0.0168, 0.977, 0.0168, 0.977, 0.0168, 0.977, 0.009087, 0.9482, 0.009087, 0.9418, 0.01024, 0.9418, 0.01024, 0.9482, 0.009087, 0.9418, 0.009087, 0.9354, 0.01024, 0.9354, 0.01024, 0.9418, 0.01024, 0.929, 0.01024, 0.9354, 0.009087, 0.9354, 0.009087, 0.929, 0.009087, 0.9547, 0.009087, 0.9482, 0.01024, 0.9482, 0.01024, 0.9547, 0.0168, 0.977, 0.0168, 0.977, 0.0168, 0.977, 0.0168, 0.977, 0.0168, 0.977, 0.0168, 0.977, 0.0168, 0.977, 0.0168, 0.977, 0.0168, 0.977, 0.0168, 0.977, 0.0168, 0.977, 0.0168, 0.977, 0.0168, 0.977, 0.0168, 0.977, 0.0168, 0.977, 0.0168, 0.977, 0.0168, 0.977, 0.0168, 0.977, 0.0168, 0.977, 0.0168, 0.977, 0.0168, 0.977, 0.0168, 0.977, 0.0168, 0.977, 0.0168, 0.977, 0.0168, 0.977, 0.0168, 0.977, 0.0168, 0.977, 0.0168, 0.977, 0.0168, 0.977, 0.0168, 0.977, 0.0168, 0.977, 0.0168, 0.977, 0.0168, 0.977, 0.0168, 0.977, 0.0168, 0.977, 0.0168, 0.977, 0.0168, 0.977, 0.0168, 0.977, 0.0168, 0.977, 0.0168, 0.977, 0.0168, 0.977, 0.0168, 0.977, 0.0168, 0.977, 0.0168, 0.977, 0.0168, 0.977, 0.0168, 0.977, 0.0168, 0.977, 0.0168, 0.977, 0.0168, 0.935, 0.0168, 0.9414, 0.01037, 0.9414, 0.01037, 0.935, 0.009697, 0.9032, 0.009697, 0.9097, 0.009633, 0.9097, 0.009633, 0.9032, 0.009858, 0.9097, 0.009858, 0.9161, 0.009794, 0.9161, 0.009794, 0.9097, 0.009794, 0.9097, 0.009794, 0.9161, 0.00973, 0.9161, 0.00973, 0.9097, 0.01018, 0.9097, 0.01018, 0.9161, 0.009858, 0.9161, 0.009858, 0.9097, 0.01018, 0.9161, 0.01018, 0.9225, 0.009858, 0.9225, 0.009858, 0.9161, 0.0168, 0.977, 0.0168, 0.977, 0.0168, 0.977, 0.0168, 0.977, 0.0168, 0.977, 0.0168, 0.977, 0.0168, 0.977, 0.0168, 0.977, 0.0168, 0.977, 0.0168, 0.977, 0.0168, 0.977, 0.0168, 0.977, 0.0168, 0.977, 0.0168, 0.977, 0.0168, 0.977, 0.0168, 0.977, 0.01693, 0.09617, 0.017, 0.09617, 0.017, 0.9868, 0.01693, 0.9868, 0.0168, 0.977, 0.0168, 0.977, 0.0168, 0.977, 0.0168, 0.977, 0.0168, 0.977, 0.0168, 0.977, 0.0168, 0.977, 0.0168, 0.977, 0.0168, 0.977, 0.0168, 0.977, 0.0168, 0.977, 0.0168, 0.977, 0.01706, 0.1026, 0.017, 0.1026, 0.017, 0.09615, 0.01706, 0.09615, 0.08073, 0.09617, 0.08716, 0.09617, 0.08716, 0.9868, 0.08073, 0.9868, 0.01706, 0.9933, 0.017, 0.9933, 0.017, 0.1026, 0.01706, 0.1026, 0.0743, 0.1026, 0.08073, 0.1026, 0.08073, 0.9933, 0.0743, 0.9933, 0.009665, 0.9097, 0.009665, 0.9161, 0.009601, 0.9161, 0.009601, 0.9097, 0.0168, 0.977, 0.0168, 0.977, 0.0168, 0.977, 0.0168, 0.977, 0.01693, 0.9868, 0.017, 0.9868, 0.017, 0.9933, 0.01693, 0.9933, 0.08073, 0.9868, 0.08716, 0.9868, 0.08716, 0.9933, 0.08073, 0.9933, 0.02002, 0.9868, 0.02002, 0.9933, 0.01725, 0.9933, 0.01726, 0.9868, 0.0168, 0.977, 0.0168, 0.977, 0.0168, 0.977, 0.0168, 0.977, 0.0168, 0.977, 0.0168, 0.977, 0.0168, 0.977, 0.0168, 0.977, 0.0168, 0.977, 0.0168, 0.977, 0.0168, 0.977, 0.0168, 0.977, 0.02009, 0.646, 0.02009, 0.6524, 0.02002, 0.6524, 0.02002, 0.646, 0.007479, 0.9611, 0.007479, 0.9547, 0.01024, 0.9547, 0.01024, 0.9611, 0.02285, 0.646, 0.02285, 0.6524, 0.02009, 0.6524, 0.02009, 0.646, -0.006739, 0.9675, -0.006739, 0.9611, 0.02433, 0.9611, 0.02433, 0.9675, 0.03571, 0.6524, 0.04215, 0.6524, 0.04215, 0.6588, 0.03571, 0.6588, 0.01018, 0.9675, 0.01018, 0.9611, 0.01024, 0.9611, 0.01024, 0.9675, 0.01726, 0.9868, 0.01725, 0.9933, 0.01719, 0.9933, 0.01719, 0.9868, 0.01726, 0.9868, 0.01719, 0.9868, 0.01729, 0.6524, 0.01735, 0.6524, 0.01735, 0.6524, 0.01729, 0.6524, 0.01729, 0.646, 0.01735, 0.646, 0.03571, 0.6588, 0.04215, 0.6588, 0.04215, 0.9933, 0.03571, 0.9933, 0.04215, 0.6524, 0.04858, 0.6524, 0.04858, 0.9868, 0.04215, 0.9868, 0.02002, 0.6524, 0.02009, 0.6524, 0.02018, 0.9868, 0.02012, 0.9868, 0.009762, 0.9097, 0.009762, 0.9032, 0.009826, 0.9032, 0.009826, 0.9097, 0.02012, 0.9868, 0.02018, 0.9868, 0.02018, 0.9933, 0.02012, 0.9933, 0.04215, 0.9868, 0.04858, 0.9868, 0.04858, 0.9933, 0.04215, 0.9933, 0.0168, 0.9851, 0.01036, 0.9851, 0.01036, 0.977, 0.0168, 0.977, 0.0168, 0.977, 0.0168, 0.977, 0.0168, 0.977, 0.0168, 0.977, 0.04904, 0.5074, 0.04261, 0.5074, 0.04261, 0.02103, 0.04904, 0.02103, 0.0168, 0.9933, 0.01036, 0.9933, 0.01036, 0.9851, 0.0168, 0.9851, 0.0168, 0.9689, 0.01037, 0.9689, 0.01037, 0.9607, 0.0168, 0.9607, 0.006739, 0.8229, 0.006739, 0.8164, 0.006804, 0.8164, 0.006804, 0.8229, 0.0168, 0.977, 0.0168, 0.977, 0.0168, 0.977, 0.0168, 0.977, 0.0168, 0.977, 0.0168, 0.977, 0.0168, 0.977, 0.0168, 0.977, 0.0168, 0.977, 0.0168, 0.977, 0.0168, 0.977, 0.0168, 0.977, 0.02928, 0.9868, 0.03571, 0.9868, 0.03571, 0.9933, 0.02928, 0.9933, 0.009569, 0.9097, 0.009569, 0.9032, 0.009633, 0.9032, 0.009633, 0.9097, 0.006804, 0.9933, 0.006804, 0.9868, 0.006868, 0.9868, 0.006868, 0.9933, 0.03571, 0.9868, 0.02928, 0.9868, 0.02928, 0.8164, 0.03571, 0.8164, 0.009537, 0.9161, 0.009537, 0.9097, 0.009601, 0.9097, 0.009601, 0.9161, 0.006868, 0.9868, 0.006804, 0.9868, 0.006804, 0.8164, 0.006868, 0.8164, 0.006739, 0.8229, 0.006804, 0.8229, 0.006804, 0.9933, 0.006739, 0.9933, 0.02928, 0.9933, 0.02285, 0.9933, 0.02285, 0.8229, 0.02928, 0.8229, 0.0168, 0.977, 0.0168, 0.977, 0.0168, 0.977, 0.0168, 0.977, 0.0168, 0.977, 0.0168, 0.977, 0.0168, 0.977, 0.0168, 0.977, 0.0168, 0.977, 0.0168, 0.977, 0.0168, 0.977, 0.0168, 0.977, 0.0168, 0.977, 0.0168, 0.977, 0.0168, 0.977, 0.0168, 0.977, 0.009569, 0.9225, 0.009633, 0.9225, 0.009633, 0.929, 0.009569, 0.929, 0.009505, 0.929, 0.009505, 0.9225, 0.009569, 0.9225, 0.009569, 0.929, 0.01713, 0.9933, 0.01706, 0.9933, 0.01706, -0.006739, 0.01713, -0.006739, 0.09359, 0.9933, 0.08716, 0.9933, 0.08716, -0.006739, 0.09359, -0.006739, 0.01713, -0.006739, 0.01719, -0.006739, 0.01719, 0.9933, 0.01713, 0.9933, 0.1, 0.9933, 0.09359, 0.9933, 0.09359, -0.006739, 0.1, -0.006739])
me_plane_004.materials.append(mat_floor)
me_plane_004.use_remesh_fix_poles = True
me_plane_004.use_remesh_preserve_attributes = False
me_plane_004.update()
me_door = bpy.data.meshes.new('Door')
me_door.from_pydata([(-0.495, -0.13, 0.0), (-0.495, 0.0, 0.0), (-0.495, 0.13, 0.0), (-0.405, 0.13, 0.0), (-0.405, 0.12, 0.0), (-0.395, 0.12, 0.0), (-0.395, -0.13, 0.0), (-0.495, -0.13, 2.1), (-0.495, 0.0, 2.1), (-0.495, 0.13, 2.1), (-0.405, 0.13, 2.01), (-0.405, 0.12, 2.01), (-0.395, 0.12, 2.0), (-0.395, -0.13, 2.0), (0.495, -0.13, 2.1), (0.495, 0.0, 2.1), (0.495, 0.13, 2.1), (0.405, 0.13, 2.01), (0.405, 0.12, 2.01), (0.395, 0.12, 2.0), (0.395, -0.13, 2.0), (0.495, -0.13, 0.0), (0.495, 0.0, 0.0), (0.495, 0.13, 0.0), (0.405, 0.13, 0.0), (0.405, 0.12, 0.0), (0.395, 0.12, 0.0), (0.395, -0.13, 0.0)], [], [(7, 8, 1, 0), (8, 9, 2, 1), (9, 10, 3, 2), (10, 11, 4, 3), (11, 12, 5, 4), (12, 13, 6, 5), (13, 7, 0, 6), (14, 15, 8, 7), (15, 16, 9, 8), (16, 17, 10, 9), (17, 18, 11, 10), (18, 19, 12, 11), (19, 20, 13, 12), (20, 14, 7, 13), (21, 22, 15, 14), (22, 23, 16, 15), (23, 24, 17, 16), (24, 25, 18, 17), (25, 26, 19, 18), (26, 27, 20, 19), (27, 21, 14, 20), (0, 1, 2, 3, 4, 5, 6), (27, 26, 25, 24, 23, 22, 21)])
me_door.polygons.foreach_set('use_smooth', [True] * 23)
_uv = me_door.uv_layers.new(name='UVMap')
_uv.uv.foreach_set('vector', [0.0, 2.0, 0.13, 2.0, 0.13, 0.0, 0.0, 0.0, 0.13, 2.0, 0.26, 2.0, 0.26, 0.0, 0.13, 0.0, 0.26, 2.0, 0.35, 2.0, 0.35, 0.0, 0.26, 0.0, 0.35, 2.0, 0.36, 2.0, 0.36, 0.0, 0.35, 0.0, 0.36, 2.0, 0.37, 2.0, 0.37, 0.0, 0.36, 0.0, 0.37, 2.0, 0.62, 2.0, 0.62, 0.0, 0.37, 0.0, 0.62, 2.0, 0.72, 2.0, 0.72, 0.0, 0.62, 0.0, 0.0, 2.79, 0.13, 2.79, 0.13, 2.0, 0.0, 2.0, 0.13, 2.79, 0.26, 2.79, 0.26, 2.0, 0.13, 2.0, 0.26, 2.79, 0.35, 2.79, 0.35, 2.0, 0.26, 2.0, 0.35, 2.79, 0.36, 2.79, 0.36, 2.0, 0.35, 2.0, 0.36, 2.79, 0.37, 2.79, 0.37, 2.0, 0.36, 2.0, 0.37, 2.79, 0.62, 2.79, 0.62, 2.0, 0.37, 2.0, 0.62, 2.79, 0.72, 2.79, 0.72, 2.0, 0.62, 2.0, 0.0, 4.79, 0.13, 4.79, 0.13, 2.79, 0.0, 2.79, 0.13, 4.79, 0.26, 4.79, 0.26, 2.79, 0.13, 2.79, 0.26, 4.79, 0.35, 4.79, 0.35, 2.79, 0.26, 2.79, 0.35, 4.79, 0.36, 4.79, 0.36, 2.79, 0.35, 2.79, 0.36, 4.79, 0.37, 4.79, 0.37, 2.79, 0.36, 2.79, 0.37, 4.79, 0.62, 4.79, 0.62, 2.79, 0.37, 2.79, 0.62, 4.79, 0.72, 4.79, 0.72, 2.79, 0.62, 2.79, -0.1, -0.13, -0.1, 0.0, -0.1, 0.13, -0.01, 0.13, -0.01, 0.12, 0.0, 0.12, 0.0, -0.13, 0.0, -0.13, 0.0, 0.12, -0.01, 0.12, -0.01, 0.13, -0.1, 0.13, -0.1, 0.0, -0.1, -0.13])
me_door.materials.append(mat_door)
me_door.update()
me_panel = bpy.data.meshes.new('Panel')
me_panel.from_pydata([(-0.65, -0.02, 0.15), (-0.8, -0.02, 0.0), (-0.8, 0.0, 0.0), (-0.65, 0.0, 0.15), (-0.65, -0.02, 1.003), (-0.8, -0.02, 1.003), (-0.8, 0.0, 1.003), (-0.65, 0.0, 1.003), (-0.65, -0.02, 1.855), (-0.8, -0.02, 2.005), (-0.8, 0.0, 2.005), (0.0, -0.02, 2.005), (0.0, 0.0, 2.005), (-0.15, 0.0, 1.855), (0.0, -0.02, 1.003), (0.0, 0.0, 1.003), (-0.15, 0.0, 1.003), (0.0, -0.02, 0.0), (0.0, 0.0, 0.0), (-0.15, 0.0, 0.15), (-0.6, 0.0, 0.2), (-0.595, 0.005, 0.205), (-0.6, 0.0, 0.9525), (-0.595, 0.005, 0.9475), (-0.2, 0.0, 0.9525), (-0.205, 0.005, 0.9475), (-0.2, 0.0, 0.2), (-0.205, 0.005, 0.205), (-0.595, -0.025, 0.205), (-0.6, -0.02, 0.2), (-0.595, -0.025, 0.9475), (-0.6, -0.02, 0.9525), (-0.205, -0.025, 0.9475), (-0.2, -0.02, 0.9525), (-0.205, -0.025, 0.205), (-0.2, -0.02, 0.2), (-0.15, -0.02, 0.15), (-0.6, 0.0, 1.053), (-0.595, 0.005, 1.058), (-0.65, 0.0, 1.855), (-0.6, 0.0, 1.805), (-0.595, 0.005, 1.8), (-0.2, 0.0, 1.805), (-0.205, 0.005, 1.8), (-0.2, 0.0, 1.053), (-0.205, 0.005, 1.058), (-0.595, -0.025, 1.058), (-0.6, -0.02, 1.053), (-0.595, -0.025, 1.8), (-0.6, -0.02, 1.805), (-0.205, -0.025, 1.8), (-0.2, -0.02, 1.805), (-0.15, -0.02, 1.855), (-0.205, -0.025, 1.058), (-0.2, -0.02, 1.053), (-0.15, -0.02, 1.003)], [], [(4, 5, 1, 0), (5, 6, 2, 1), (6, 7, 3, 2), (8, 9, 5, 4), (9, 10, 6, 5), (10, 39, 7, 6), (52, 11, 9, 8), (11, 12, 10, 9), (12, 13, 39, 10), (55, 14, 11, 52), (14, 15, 12, 11), (15, 16, 13, 12), (36, 17, 14, 55), (17, 18, 15, 14), (18, 19, 16, 15), (0, 1, 17, 36), (1, 2, 18, 17), (2, 3, 19, 18), (7, 22, 20, 3), (22, 23, 21, 20), (16, 24, 22, 7), (24, 25, 23, 22), (19, 26, 24, 16), (26, 27, 25, 24), (3, 20, 26, 19), (20, 21, 27, 26), (21, 23, 25, 27), (30, 31, 29, 28), (31, 4, 0, 29), (32, 33, 31, 30), (33, 55, 4, 31), (34, 35, 33, 32), (35, 36, 55, 33), (28, 29, 35, 34), (29, 0, 36, 35), (34, 32, 30, 28), (39, 40, 37, 7), (40, 41, 38, 37), (13, 42, 40, 39), (42, 43, 41, 40), (16, 44, 42, 13), (44, 45, 43, 42), (7, 37, 44, 16), (37, 38, 45, 44), (38, 41, 43, 45), (48, 49, 47, 46), (49, 8, 4, 47), (50, 51, 49, 48), (51, 52, 8, 49), (53, 54, 51, 50), (54, 55, 52, 51), (46, 47, 54, 53), (47, 4, 55, 54), (53, 50, 48, 46)])
me_panel.polygons.foreach_set('use_smooth', [True] * 54)
_uv = me_panel.uv_layers.new(name='UVMap')
_uv.uv.foreach_set('vector', [0.7332, 0.5, 0.808, 0.5, 0.808, 1.0, 0.7332, 0.9252, 0.808, 0.5, 0.818, 0.5, 0.818, 1.0, 0.808, 1.0, 0.0, 0.5, 0.07481, 0.5, 0.07481, 0.9252, 0.0, 1.0, 0.7332, 0.07481, 0.808, 0.0, 0.808, 0.5, 0.7332, 0.5, 0.808, 0.0, 0.818, 0.0, 0.818, 0.5, 0.808, 0.5, 0.0, 0.0, 0.07481, 0.07481, 0.07481, 0.5, 0.0, 0.5, 0.4838, 0.07481, 0.409, 0.0, 0.808, 0.0, 0.7332, 0.07481, 0.818, -7.531e-10, 0.8279, 1.152e-16, 0.8279, 0.399, 0.818, 0.399, 0.399, 0.0, 0.3242, 0.07481, 0.07481, 0.07481, 0.0, 0.0, 0.4838, 0.5, 0.409, 0.5, 0.409, 0.0, 0.4838, 0.07481, 0.409, 0.5, 0.399, 0.5, 0.399, 0.0, 0.409, 0.0, 0.399, 0.5, 0.3242, 0.5, 0.3242, 0.07481, 0.399, 0.0, 0.4838, 0.9252, 0.409, 1.0, 0.409, 0.5, 0.4838, 0.5, 0.409, 1.0, 0.399, 1.0, 0.399, 0.5, 0.409, 0.5, 0.399, 1.0, 0.3242, 0.9252, 0.3242, 0.5, 0.399, 0.5, 0.7332, 0.9252, 0.808, 1.0, 0.409, 1.0, 0.4838, 0.9252, 0.818, 0.399, 0.8279, 0.399, 0.8279, 0.798, 0.818, 0.798, 0.0, 1.0, 0.07481, 0.9252, 0.3242, 0.9252, 0.399, 1.0, 0.07481, 0.5, 0.09975, 0.5249, 0.09975, 0.9002, 0.07481, 0.9252, 0.8279, 0.3753, 0.8304, 0.3778, 0.8304, 0.7481, 0.8279, 0.7506, 0.3242, 0.5, 0.2993, 0.5249, 0.09975, 0.5249, 0.07481, 0.5, 0.8304, 0.7506, 0.8329, 0.7531, 0.8329, 0.9476, 0.8304, 0.9501, 0.3242, 0.9252, 0.2993, 0.9002, 0.2993, 0.5249, 0.3242, 0.5, 0.2993, 0.9002, 0.2968, 0.8978, 0.2968, 0.5274, 0.2993, 0.5249, 0.07481, 0.9252, 0.09975, 0.9002, 0.2993, 0.9002, 0.3242, 0.9252, 0.09975, 0.9002, 0.1022, 0.8978, 0.2968, 0.8978, 0.2993, 0.9002, 0.1022, 0.8978, 0.1022, 0.5274, 0.2968, 0.5274, 0.2968, 0.8978, 0.8304, 0.3778, 0.8329, 0.3753, 0.8329, 0.7506, 0.8304, 0.7481, 0.7082, 0.5249, 0.7332, 0.5, 0.7332, 0.9252, 0.7082, 0.9002, 0.8329, 0.4015, 0.8354, 0.399, 0.8354, 0.5985, 0.8329, 0.596, 0.5087, 0.5249, 0.4838, 0.5, 0.7332, 0.5, 0.7082, 0.5249, 0.5112, 0.8978, 0.5087, 0.9002, 0.5087, 0.5249, 0.5112, 0.5274, 0.5087, 0.9002, 0.4838, 0.9252, 0.4838, 0.5, 0.5087, 0.5249, 0.7057, 0.8978, 0.7082, 0.9002, 0.5087, 0.9002, 0.5112, 0.8978, 0.7082, 0.9002, 0.7332, 0.9252, 0.4838, 0.9252, 0.5087, 0.9002, 0.5112, 0.8978, 0.5112, 0.5274, 0.7057, 0.5274, 0.7057, 0.8978, 0.07481, 0.07481, 0.09975, 0.09975, 0.09975, 0.4751, 0.07481, 0.5, 0.8279, -5.946e-08, 0.8304, 0.002494, 0.8304, 0.3728, 0.8279, 0.3753, 0.3242, 0.07481, 0.2993, 0.09975, 0.09975, 0.09975, 0.07481, 0.07481, 0.8329, 1.086e-08, 0.8354, 0.002494, 0.8354, 0.197, 0.8329, 0.1995, 0.3242, 0.5, 0.2993, 0.4751, 0.2993, 0.09975, 0.3242, 0.07481, 0.2993, 0.4751, 0.2968, 0.4726, 0.2968, 0.1022, 0.2993, 0.09975, 0.07481, 0.5, 0.09975, 0.4751, 0.2993, 0.4751, 0.3242, 0.5, 0.8329, 0.1995, 0.8354, 0.202, 0.8354, 0.3965, 0.8329, 0.399, 0.1022, 0.4726, 0.1022, 0.1022, 0.2968, 0.1022, 0.2968, 0.4726, 0.8304, 0.002494, 0.8329, -5.946e-08, 0.8329, 0.3753, 0.8304, 0.3728, 0.7082, 0.09975, 0.7332, 0.07481, 0.7332, 0.5, 0.7082, 0.4751, 0.8329, 0.601, 0.8354, 0.5985, 0.8354, 0.798, 0.8329, 0.7955, 0.5087, 0.09975, 0.4838, 0.07481, 0.7332, 0.07481, 0.7082, 0.09975, 0.5112, 0.4726, 0.5087, 0.4751, 0.5087, 0.09975, 0.5112, 0.1022, 0.5087, 0.4751, 0.4838, 0.5, 0.4838, 0.07481, 0.5087, 0.09975, 0.8329, 0.8005, 0.8354, 0.798, 0.8354, 0.9975, 0.8329, 0.995, 0.7082, 0.4751, 0.7332, 0.5, 0.4838, 0.5, 0.5087, 0.4751, 0.5112, 0.4726, 0.5112, 0.1022, 0.7057, 0.1022, 0.7057, 0.4726])
me_panel.materials.append(mat_door)
me_panel.update()
me_handle = bpy.data.meshes.new('Handle')
me_handle.from_pydata([(-0.015, 0.003, -0.107), (-0.008, 0.002, -0.007), (-0.015, 0.002, -0.107), (-0.019, 0.002, -0.026), (0.015, 0.003, -0.107), (0.007, 0.002, -0.007), (0.015, 0.002, -0.107), (0.018, 0.002, -0.026), (-0.008, 0.002, 0.007), (-0.019, 0.002, 0.034), (0.018, 0.002, 0.034), (0.007, 0.002, 0.007), (0.018, 0.003, -0.026), (-0.019, 0.003, -0.026), (0.018, 0.003, 0.034), (-0.019, 0.003, 0.034), (0.007, 0.042, -0.007), (-0.008, 0.042, -0.007), (0.007, 0.042, 0.007), (-0.008, 0.042, 0.007), (0.007, 0.047, -0.016), (-0.008, 0.048, -0.018), (0.007, 0.047, 0.016), (-0.008, 0.048, 0.018), (0.025, 0.041, 0.013), (0.025, 0.041, -0.012), (0.025, 0.048, 0.013), (0.025, 0.048, -0.012), (-0.019, 0.0, -0.026), (-0.015, 0.0, -0.107), (0.015, 0.0, -0.107), (0.018, 0.0, -0.026), (-0.019, 0.0, 0.034), (0.018, 0.0, 0.034), (0.107, 0.041, 0.013), (0.107, 0.041, -0.012), (0.107, 0.048, 0.013), (0.107, 0.048, -0.012), (0.12, 0.041, 0.013), (0.12, 0.041, -0.012), (0.12, 0.048, 0.013), (0.12, 0.048, -0.012), (-0.008, 0.005, -0.007), (-0.008, 0.005, 0.007), (0.007, 0.005, 0.007), (0.007, 0.005, -0.007), (-0.008, 0.041, -0.007), (-0.008, 0.041, 0.007), (0.007, 0.041, 0.007), (0.007, 0.041, -0.007), (-0.015, 0.003, -0.091), (-0.015, 0.002, -0.091), (0.015, 0.002, -0.091), (0.015, 0.003, -0.091), (-0.015, 0.0, -0.091), (0.015, 0.0, -0.091), (-0.015, 0.003, 0.044), (-0.015, 0.002, 0.044), (0.015, 0.002, 0.044), (0.015, 0.003, 0.044), (-0.015, 0.0, 0.044), (0.015, 0.0, 0.044), (-0.015, -0.023, -0.107), (-0.008, -0.022, -0.007), (-0.015, -0.022, -0.107), (-0.019, -0.022, -0.026), (0.015, -0.023, -0.107), (0.007, -0.022, -0.007), (0.015, -0.022, -0.107), (0.018, -0.022, -0.026), (-0.008, -0.022, 0.007), (-0.019, -0.022, 0.034), (0.018, -0.022, 0.034), (0.007, -0.022, 0.007), (0.018, -0.023, -0.026), (-0.019, -0.023, -0.026), (0.018, -0.023, 0.034), (-0.019, -0.023, 0.034), (0.007, -0.062, -0.007), (-0.008, -0.062, -0.007), (0.007, -0.062, 0.007), (-0.008, -0.062, 0.007), (0.007, -0.067, -0.016), (-0.008, -0.068, -0.018), (0.007, -0.067, 0.016), (-0.008, -0.068, 0.018), (0.025, -0.061, 0.013), (0.025, -0.061, -0.012), (0.025, -0.068, 0.013), (0.025, -0.068, -0.012), (-0.019, -0.02, -0.026), (-0.015, -0.02, -0.107), (0.015, -0.02, -0.107), (0.018, -0.02, -0.026), (-0.019, -0.02, 0.034), (0.018, -0.02, 0.034), (0.107, -0.061, 0.013), (0.107, -0.061, -0.012), (0.107, -0.068, 0.013), (0.107, -0.068, -0.012), (0.12, -0.061, 0.013), (0.12, -0.061, -0.012), (0.12, -0.068, 0.013), (0.12, -0.068, -0.012), (-0.008, -0.025, -0.007), (-0.008, -0.025, 0.007), (0.007, -0.025, 0.007), (0.007, -0.025, -0.007), (-0.008, -0.061, -0.007), (-0.008, -0.061, 0.007), (0.007, -0.061, 0.007), (0.007, -0.061, -0.007), (-0.015, -0.023, -0.091), (-0.015, -0.022, -0.091), (0.015, -0.022, -0.091), (0.015, -0.023, -0.091), (-0.015, -0.02, -0.091), (0.015, -0.02, -0.091), (-0.015, -0.023, 0.044), (-0.015, -0.022, 0.044), (0.015, -0.022, 0.044), (0.015, -0.023, 0.044), (-0.015, -0.02, 0.044), (0.015, -0.02, 0.044)], [], [(50, 51, 3, 13), (52, 55, 30, 6), (52, 53, 12, 7), (53, 50, 13, 12), (2, 0, 4, 6), (10, 33, 31, 7), (15, 56, 59, 14), (12, 14, 10, 7), (3, 9, 15, 13), (47, 19, 17, 46), (5, 12, 13, 1), (8, 15, 14, 11), (11, 14, 12, 5), (1, 13, 15, 8), (22, 26, 27, 20), (48, 18, 19, 47), (49, 16, 18, 48), (46, 17, 16, 49), (21, 23, 22, 20), (17, 21, 20, 16), (19, 23, 21, 17), (18, 22, 23, 19), (24, 34, 36, 26), (16, 25, 24, 18), (20, 27, 25, 16), (18, 24, 26, 22), (4, 0, 50, 53), (2, 29, 54, 51), (6, 30, 29, 2), (10, 58, 61, 33), (3, 28, 32, 9), (51, 54, 28, 3), (34, 38, 40, 36), (25, 35, 34, 24), (27, 37, 35, 25), (26, 36, 37, 27), (39, 41, 40, 38), (35, 39, 38, 34), (37, 41, 39, 35), (36, 40, 41, 37), (1, 42, 45, 5), (5, 45, 44, 11), (11, 44, 43, 8), (8, 43, 42, 1), (42, 46, 49, 45), (45, 49, 48, 44), (44, 48, 47, 43), (43, 47, 46, 42), (6, 4, 53, 52), (7, 31, 55, 52), (0, 2, 51, 50), (58, 59, 56, 57), (57, 60, 61, 58), (32, 60, 57, 9), (14, 59, 58, 10), (9, 57, 56, 15), (75, 65, 113, 112), (68, 92, 117, 114), (69, 74, 115, 114), (74, 75, 112, 115), (68, 66, 62, 64), (69, 93, 95, 72), (76, 121, 118, 77), (69, 72, 76, 74), (75, 77, 71, 65), (108, 79, 81, 109), (63, 75, 74, 67), (73, 76, 77, 70), (67, 74, 76, 73), (70, 77, 75, 63), (82, 89, 88, 84), (109, 81, 80, 110), (110, 80, 78, 111), (111, 78, 79, 108), (82, 84, 85, 83), (78, 82, 83, 79), (79, 83, 85, 81), (81, 85, 84, 80), (88, 98, 96, 86), (80, 86, 87, 78), (78, 87, 89, 82), (84, 88, 86, 80), (115, 112, 62, 66), (113, 116, 91, 64), (64, 91, 92, 68), (95, 123, 120, 72), (71, 94, 90, 65), (65, 90, 116, 113), (98, 102, 100, 96), (86, 96, 97, 87), (87, 97, 99, 89), (89, 99, 98, 88), (100, 102, 103, 101), (96, 100, 101, 97), (97, 101, 103, 99), (99, 103, 102, 98), (67, 107, 104, 63), (73, 106, 107, 67), (70, 105, 106, 73), (63, 104, 105, 70), (107, 111, 108, 104), (106, 110, 111, 107), (105, 109, 110, 106), (104, 108, 109, 105), (114, 115, 66, 68), (114, 117, 93, 69), (112, 113, 64, 62), (119, 118, 121, 120), (120, 123, 122, 119), (71, 119, 122, 94), (72, 120, 121, 76), (77, 118, 119, 71)])
me_handle.polygons.foreach_set('use_smooth', [True] * 112)
me_handle.materials.append(mat_handle_inside)
me_handle.materials.append(mat_handle_outside)
me_handle.update()
me_window = bpy.data.meshes.new('Window')
me_window.from_pydata([(-0.775, -0.025, -0.06), (-0.775, 0.2555, -0.06), (-0.703, 0.2555, 0.012), (-0.703, 0.2445, 0.012), (-0.715, 0.2445, 0.0), (-0.715, 0.1455, 0.0), (-0.703, 0.1455, 0.012), (-0.703, 0.1345, 0.012), (-0.715, 0.1345, 0.0), (-0.715, 0.03, 0.0), (-0.6765, 0.03, 0.0385), (-0.6765, -0.025, 0.0385), (-0.775, -0.025, 2.16), (-0.775, 0.2555, 2.16), (-0.703, 0.2555, 2.088), (-0.703, 0.2445, 2.088), (-0.715, 0.2445, 2.1), (-0.715, 0.1455, 2.1), (-0.703, 0.1455, 2.088), (-0.703, 0.1345, 2.088), (-0.715, 0.1345, 2.1), (-0.715, 0.03, 2.1), (-0.6765, 0.03, 2.061), (-0.6765, -0.025, 2.061), (0.775, -0.025, 2.16), (0.775, 0.2555, 2.16), (0.703, 0.2555, 2.088), (0.703, 0.2445, 2.088), (0.715, 0.2445, 2.1), (0.715, 0.1455, 2.1), (0.703, 0.1455, 2.088), (0.703, 0.1345, 2.088), (0.715, 0.1345, 2.1), (0.715, 0.03, 2.1), (0.6765, 0.03, 2.061), (0.6765, -0.025, 2.061), (0.775, -0.025, -0.06), (0.775, 0.2555, -0.06), (0.703, 0.2555, 0.012), (0.703, 0.2445, 0.012), (0.715, 0.2445, 0.0), (0.715, 0.1455, 0.0), (0.703, 0.1455, 0.012), (0.703, 0.1345, 0.012), (0.715, 0.1345, 0.0), (0.715, 0.03, 0.0), (0.6765, 0.03, 0.0385), (0.6765, -0.025, 0.0385), (-0.755, -0.145, 0.0), (-0.755, -0.074, 0.0), (-0.755, -0.034, 0.018), (-0.755, -0.024, 0.018), (-0.755, -0.024, -0.03), (-0.755, -0.145, -0.03), (0.755, -0.145, 0.0), (0.755, -0.074, 0.0), (0.755, -0.034, 0.018), (0.755, -0.024, 0.018), (0.755, -0.024, -0.03), (0.755, -0.145, -0.03), (-0.815, 0.3155, -0.06), (-0.815, 0.2555, -0.06), (-0.815, 0.2555, -0.03), (-0.815, 0.3155, -0.03), (0.815, 0.3155, -0.06), (0.815, 0.2555, -0.06), (0.815, 0.2555, -0.03), (0.815, 0.3155, -0.03)], [], [(12, 13, 1, 0), (13, 14, 2, 1), (14, 15, 3, 2), (15, 16, 4, 3), (16, 17, 5, 4), (17, 18, 6, 5), (18, 19, 7, 6), (19, 20, 8, 7), (20, 21, 9, 8), (21, 22, 10, 9), (22, 23, 11, 10), (23, 12, 0, 11), (24, 25, 13, 12), (25, 26, 14, 13), (26, 27, 15, 14), (27, 28, 16, 15), (28, 29, 17, 16), (29, 30, 18, 17), (30, 31, 19, 18), (31, 32, 20, 19), (32, 33, 21, 20), (33, 34, 22, 21), (34, 35, 23, 22), (35, 24, 12, 23), (36, 37, 25, 24), (37, 38, 26, 25), (38, 39, 27, 26), (39, 40, 28, 27), (40, 41, 29, 28), (41, 42, 30, 29), (42, 43, 31, 30), (43, 44, 32, 31), (44, 45, 33, 32), (45, 46, 34, 33), (46, 47, 35, 34), (47, 36, 24, 35), (0, 1, 37, 36), (1, 2, 38, 37), (2, 3, 39, 38), (3, 4, 40, 39), (4, 5, 41, 40), (5, 6, 42, 41), (6, 7, 43, 42), (7, 8, 44, 43), (8, 9, 45, 44), (9, 10, 46, 45), (10, 11, 47, 46), (11, 0, 36, 47), (54, 55, 49, 48), (55, 56, 50, 49), (56, 57, 51, 50), (57, 58, 52, 51), (58, 59, 53, 52), (59, 54, 48, 53), (48, 49, 50, 51, 52, 53), (59, 58, 57, 56, 55, 54), (64, 65, 61, 60), (65, 66, 62, 61), (66, 67, 63, 62), (67, 64, 60, 63), (60, 61, 62, 63), (67, 66, 65, 64)])
me_window.polygons.foreach_set('use_smooth', [True] * 62)
me_window.polygons.foreach_set('material_index', [1, 1, 1, 3, 1, 3, 3, 3, 0, 3, 0, 0, 1, 1, 1, 3, 1, 3, 3, 3, 0, 3, 0, 0, 1, 1, 1, 3, 1, 3, 3, 3, 0, 3, 0, 0, 1, 1, 1, 3, 1, 3, 3, 3, 0, 3, 0, 0, 4, 3, 3, 4, 4, 4, 4, 4, 1, 1, 1, 1, 1, 1])
_uv = me_window.uv_layers.new(name='UVMap')
_uv.uv.foreach_set('vector', [0.0, 2.1, 0.2805, 2.1, 0.2805, 0.0, 0.0, 0.0, 0.2805, 2.1, 0.3525, 2.1, 0.3525, 0.0, 0.2805, 0.0, 0.3525, 2.1, 0.3635, 2.1, 0.3635, 0.0, 0.3525, 0.0, 0.3635, 2.1, 0.3755, 2.1, 0.3755, 0.0, 0.3635, 0.0, 0.3755, 2.1, 0.4745, 2.1, 0.4745, 0.0, 0.3755, 0.0, 0.4745, 2.1, 0.4865, 2.1, 0.4865, 0.0, 0.4745, 0.0, 0.4865, 2.1, 0.4975, 2.1, 0.4975, 0.0, 0.4865, 0.0, 0.4975, 2.1, 0.5095, 2.1, 0.5095, 0.0, 0.4975, 0.0, 0.5095, 2.1, 0.614, 2.1, 0.614, 0.0, 0.5095, 0.0, 0.614, 2.1, 0.6525, 2.1, 0.6525, 0.0, 0.614, 0.0, 0.6525, 2.1, 0.7075, 2.1, 0.7075, 0.0, 0.6525, 0.0, 0.7075, 2.1, 0.806, 2.1, 0.806, 0.0, 0.7075, 0.0, 0.0, 3.53, 0.2805, 3.53, 0.2805, 2.1, 0.0, 2.1, 0.2805, 3.53, 0.3525, 3.53, 0.3525, 2.1, 0.2805, 2.1, 0.3525, 3.53, 0.3635, 3.53, 0.3635, 2.1, 0.3525, 2.1, 0.3635, 3.53, 0.3755, 3.53, 0.3755, 2.1, 0.3635, 2.1, 0.3755, 3.53, 0.4745, 3.53, 0.4745, 2.1, 0.3755, 2.1, 0.4745, 3.53, 0.4865, 3.53, 0.4865, 2.1, 0.4745, 2.1, 0.4865, 3.53, 0.4975, 3.53, 0.4975, 2.1, 0.4865, 2.1, 0.4975, 3.53, 0.5095, 3.53, 0.5095, 2.1, 0.4975, 2.1, 0.5095, 3.53, 0.614, 3.53, 0.614, 2.1, 0.5095, 2.1, 0.614, 3.53, 0.6525, 3.53, 0.6525, 2.1, 0.614, 2.1, 0.6525, 3.53, 0.7075, 3.53, 0.7075, 2.1, 0.6525, 2.1, 0.7075, 3.53, 0.806, 3.53, 0.806, 2.1, 0.7075, 2.1, 0.0, 5.63, 0.2805, 5.63, 0.2805, 3.53, 0.0, 3.53, 0.2805, 5.63, 0.3525, 5.63, 0.3525, 3.53, 0.2805, 3.53, 0.3525, 5.63, 0.3635, 5.63, 0.3635, 3.53, 0.3525, 3.53, 0.3635, 5.63, 0.3755, 5.63, 0.3755, 3.53, 0.3635, 3.53, 0.3755, 5.63, 0.4745, 5.63, 0.4745, 3.53, 0.3755, 3.53, 0.4745, 5.63, 0.4865, 5.63, 0.4865, 3.53, 0.4745, 3.53, 0.4865, 5.63, 0.4975, 5.63, 0.4975, 3.53, 0.4865, 3.53, 0.4975, 5.63, 0.5095, 5.63, 0.5095, 3.53, 0.4975, 3.53, 0.5095, 5.63, 0.614, 5.63, 0.614, 3.53, 0.5095, 3.53, 0.614, 5.63, 0.6525, 5.63, 0.6525, 3.53, 0.614, 3.53, 0.6525, 5.63, 0.7075, 5.63, 0.7075, 3.53, 0.6525, 3.53, 0.7075, 5.63, 0.806, 5.63, 0.806, 3.53, 0.7075, 3.53, 0.0, 7.06, 0.2805, 7.06, 0.2805, 5.63, 0.0, 5.63, 0.2805, 7.06, 0.3525, 7.06, 0.3525, 5.63, 0.2805, 5.63, 0.3525, 7.06, 0.3635, 7.06, 0.3635, 5.63, 0.3525, 5.63, 0.3635, 7.06, 0.3755, 7.06, 0.3755, 5.63, 0.3635, 5.63, 0.3755, 7.06, 0.4745, 7.06, 0.4745, 5.63, 0.3755, 5.63, 0.4745, 7.06, 0.4865, 7.06, 0.4865, 5.63, 0.4745, 5.63, 0.4865, 7.06, 0.4975, 7.06, 0.4975, 5.63, 0.4865, 5.63, 0.4975, 7.06, 0.5095, 7.06, 0.5095, 5.63, 0.4975, 5.63, 0.5095, 7.06, 0.614, 7.06, 0.614, 5.63, 0.5095, 5.63, 0.614, 7.06, 0.6525, 7.06, 0.6525, 5.63, 0.614, 5.63, 0.6525, 7.06, 0.7075, 7.06, 0.7075, 5.63, 0.6525, 5.63, 0.7075, 7.06, 0.806, 7.06, 0.806, 5.63, 0.7075, 5.63, 0.0, 2.1, 0.071, 2.1, 0.071, 0.0, 0.0, 0.0, 0.071, 2.1, 0.1149, 2.1, 0.1149, 0.0, 0.071, 0.0, 0.1149, 2.1, 0.1249, 2.1, 0.1249, 0.0, 0.1149, 0.0, 0.1249, 2.1, 0.1729, 2.1, 0.1729, 0.0, 0.1249, 0.0, 0.1729, 2.1, 0.2939, 2.1, 0.2939, 0.0, 0.1729, 0.0, 0.2939, 2.1, 0.3239, 2.1, 0.3239, 0.0, 0.2939, 0.0, 0.0, -0.145, 0.0, -0.074, 0.018, -0.034, 0.018, -0.024, -0.03, -0.024, -0.03, -0.145, -0.03, -0.145, -0.03, -0.024, 0.018, -0.024, 0.018, -0.034, 0.0, -0.074, 0.0, -0.145, 0.0, 2.1, 0.06, 2.1, 0.06, 0.0, 0.0, 0.0, 0.06, 2.1, 0.09, 2.1, 0.09, 0.0, 0.06, 0.0, 0.09, 2.1, 0.15, 2.1, 0.15, 0.0, 0.09, 0.0, 0.15, 2.1, 0.18, 2.1, 0.18, 0.0, 0.15, 0.0, -0.06, 0.3155, -0.06, 0.2555, -0.03, 0.2555, -0.03, 0.3155, -0.03, 0.3155, -0.03, 0.2555, -0.06, 0.2555, -0.06, 0.3155])
me_window.materials.append(mat_window_inside)
me_window.materials.append(mat_window_outside)
me_window.materials.append(mat_window_glass)
me_window.materials.append(mat_window_metal)
me_window.materials.append(mat_window_stone)
me_window.materials.append(mat_window_blind)
me_window.update()
me_window_panel = bpy.data.meshes.new('Window Panel')
me_window_panel.from_pydata([(0.004, -0.11, 0.004), (0.0, -0.106, 0.0), (0.0, -0.055, 0.0), (0.0, -0.004, 0.0), (0.004, 0.0, 0.004), (0.045, 0.0, 0.045), (0.045, -0.004, 0.045), (0.06, -0.004, 0.06), (0.06, -0.05, 0.06), (0.06, -0.06, 0.06), (0.06, -0.106, 0.06), (0.045, -0.106, 0.045), (0.045, -0.11, 0.045), (0.004, -0.11, 2.096), (0.0, -0.106, 2.1), (0.0, -0.055, 2.1), (0.0, -0.004, 2.1), (0.004, 0.0, 2.096), (0.045, 0.0, 2.055), (0.045, -0.004, 2.055), (0.06, -0.004, 2.04), (0.06, -0.05, 2.04), (0.06, -0.06, 2.04), (0.06, -0.106, 2.04), (0.045, -0.106, 2.055), (0.045, -0.11, 2.055), (0.741, -0.11, 2.096), (0.745, -0.106, 2.1), (0.745, -0.055, 2.1), (0.745, -0.004, 2.1), (0.741, 0.0, 2.096), (0.7, 0.0, 2.055), (0.7, -0.004, 2.055), (0.685, -0.004, 2.04), (0.685, -0.05, 2.04), (0.685, -0.06, 2.04), (0.685, -0.106, 2.04), (0.7, -0.106, 2.055), (0.7, -0.11, 2.055), (0.741, -0.11, 0.004), (0.745, -0.106, 0.0), (0.745, -0.055, 0.0), (0.745, -0.004, 0.0), (0.741, 0.0, 0.004), (0.7, 0.0, 0.045), (0.7, -0.004, 0.045), (0.685, -0.004, 0.06), (0.685, -0.05, 0.06), (0.685, -0.06, 0.06), (0.685, -0.106, 0.06), (0.7, -0.106, 0.045), (0.7, -0.11, 0.045)], [], [(13, 14, 1, 0), (14, 15, 2, 1), (15, 16, 3, 2), (16, 17, 4, 3), (17, 18, 5, 4), (18, 19, 6, 5), (19, 20, 7, 6), (20, 21, 8, 7), (21, 22, 9, 8), (22, 23, 10, 9), (23, 24, 11, 10), (24, 25, 12, 11), (25, 13, 0, 12), (26, 27, 14, 13), (27, 28, 15, 14), (28, 29, 16, 15), (29, 30, 17, 16), (30, 31, 18, 17), (31, 32, 19, 18), (32, 33, 20, 19), (33, 34, 21, 20), (34, 35, 22, 21), (35, 36, 23, 22), (36, 37, 24, 23), (37, 38, 25, 24), (38, 26, 13, 25), (39, 40, 27, 26), (40, 41, 28, 27), (41, 42, 29, 28), (42, 43, 30, 29), (43, 44, 31, 30), (44, 45, 32, 31), (45, 46, 33, 32), (46, 47, 34, 33), (47, 48, 35, 34), (48, 49, 36, 35), (49, 50, 37, 36), (50, 51, 38, 37), (51, 39, 26, 38), (0, 1, 40, 39), (1, 2, 41, 40), (2, 3, 42, 41), (3, 4, 43, 42), (4, 5, 44, 43), (5, 6, 45, 44), (6, 7, 46, 45), (7, 8, 47, 46), (8, 9, 48, 47), (9, 10, 49, 48), (10, 11, 50, 49), (11, 12, 51, 50), (12, 0, 39, 51), (8, 21, 34, 47), (48, 35, 22, 9)])
me_window_panel.polygons.foreach_set('use_smooth', [True] * 54)
me_window_panel.polygons.foreach_set('material_index', [0, 1, 1, 1, 1, 1, 1, 1, 1, 0, 0, 0, 0, 0, 1, 1, 1, 1, 1, 1, 1, 1, 0, 0, 0, 0, 0, 1, 1, 1, 1, 1, 1, 1, 1, 0, 0, 0, 0, 0, 1, 1, 1, 1, 1, 1, 1, 1, 0, 0, 0, 0, 2, 2])
_uv = me_window_panel.uv_layers.new(name='UVMap')
_uv.uv.foreach_set('vector', [0.0, 2.1, 0.005657, 2.1, 0.005657, 0.0, 0.0, 0.0, 0.005657, 2.1, 0.05666, 2.1, 0.05666, 0.0, 0.005657, 0.0, 0.05666, 2.1, 0.1077, 2.1, 0.1077, 0.0, 0.05666, 0.0, 0.1077, 2.1, 0.1133, 2.1, 0.1133, 0.0, 0.1077, 0.0, 0.1133, 2.1, 0.1543, 2.1, 0.1543, 0.0, 0.1133, 0.0, 0.1543, 2.1, 0.1583, 2.1, 0.1583, 0.0, 0.1543, 0.0, 0.1583, 2.1, 0.1733, 2.1, 0.1733, 0.0, 0.1583, 0.0, 0.1733, 2.1, 0.2193, 2.1, 0.2193, 0.0, 0.1733, 0.0, 0.2193, 2.1, 0.2293, 2.1, 0.2293, 0.0, 0.2193, 0.0, 0.2293, 2.1, 0.2753, 2.1, 0.2753, 0.0, 0.2293, 0.0, 0.2753, 2.1, 0.2903, 2.1, 0.2903, 0.0, 0.2753, 0.0, 0.2903, 2.1, 0.2943, 2.1, 0.2943, 0.0, 0.2903, 0.0, 0.2943, 2.1, 0.3353, 2.1, 0.3353, 0.0, 0.2943, 0.0, 0.0, 2.845, 0.005657, 2.845, 0.005657, 2.1, 0.0, 2.1, 0.005657, 2.845, 0.05666, 2.845, 0.05666, 2.1, 0.005657, 2.1, 0.05666, 2.845, 0.1077, 2.845, 0.1077, 2.1, 0.05666, 2.1, 0.1077, 2.845, 0.1133, 2.845, 0.1133, 2.1, 0.1077, 2.1, 0.1133, 2.845, 0.1543, 2.845, 0.1543, 2.1, 0.1133, 2.1, 0.1543, 2.845, 0.1583, 2.845, 0.1583, 2.1, 0.1543, 2.1, 0.1583, 2.845, 0.1733, 2.845, 0.1733, 2.1, 0.1583, 2.1, 0.1733, 2.845, 0.2193, 2.845, 0.2193, 2.1, 0.1733, 2.1, 0.2193, 2.845, 0.2293, 2.845, 0.2293, 2.1, 0.2193, 2.1, 0.2293, 2.845, 0.2753, 2.845, 0.2753, 2.1, 0.2293, 2.1, 0.2753, 2.845, 0.2903, 2.845, 0.2903, 2.1, 0.2753, 2.1, 0.2903, 2.845, 0.2943, 2.845, 0.2943, 2.1, 0.2903, 2.1, 0.2943, 2.845, 0.3353, 2.845, 0.3353, 2.1, 0.2943, 2.1, 0.0, 4.945, 0.005657, 4.945, 0.005657, 2.845, 0.0, 2.845, 0.005657, 4.945, 0.05666, 4.945, 0.05666, 2.845, 0.005657, 2.845, 0.05666, 4.945, 0.1077, 4.945, 0.1077, 2.845, 0.05666, 2.845, 0.1077, 4.945, 0.1133, 4.945, 0.1133, 2.845, 0.1077, 2.845, 0.1133, 4.945, 0.1543, 4.945, 0.1543, 2.845, 0.1133, 2.845, 0.1543, 4.945, 0.1583, 4.945, 0.1583, 2.845, 0.1543, 2.845, 0.1583, 4.945, 0.1733, 4.945, 0.1733, 2.845, 0.1583, 2.845, 0.1733, 4.945, 0.2193, 4.945, 0.2193, 2.845, 0.1733, 2.845, 0.2193, 4.945, 0.2293, 4.945, 0.2293, 2.845, 0.2193, 2.845, 0.2293, 4.945, 0.2753, 4.945, 0.2753, 2.845, 0.2293, 2.845, 0.2753, 4.945, 0.2903, 4.945, 0.2903, 2.845, 0.2753, 2.845, 0.2903, 4.945, 0.2943, 4.945, 0.2943, 2.845, 0.2903, 2.845, 0.2943, 4.945, 0.3353, 4.945, 0.3353, 2.845, 0.2943, 2.845, 0.0, 5.69, 0.005657, 5.69, 0.005657, 4.945, 0.0, 4.945, 0.005657, 5.69, 0.05666, 5.69, 0.05666, 4.945, 0.005657, 4.945, 0.05666, 5.69, 0.1077, 5.69, 0.1077, 4.945, 0.05666, 4.945, 0.1077, 5.69, 0.1133, 5.69, 0.1133, 4.945, 0.1077, 4.945, 0.1133, 5.69, 0.1543, 5.69, 0.1543, 4.945, 0.1133, 4.945, 0.1543, 5.69, 0.1583, 5.69, 0.1583, 4.945, 0.1543, 4.945, 0.1583, 5.69, 0.1733, 5.69, 0.1733, 4.945, 0.1583, 4.945, 0.1733, 5.69, 0.2193, 5.69, 0.2193, 4.945, 0.1733, 4.945, 0.2193, 5.69, 0.2293, 5.69, 0.2293, 4.945, 0.2193, 4.945, 0.2293, 5.69, 0.2753, 5.69, 0.2753, 4.945, 0.2293, 4.945, 0.2753, 5.69, 0.2903, 5.69, 0.2903, 4.945, 0.2753, 4.945, 0.2903, 5.69, 0.2943, 5.69, 0.2943, 4.945, 0.2903, 4.945, 0.2943, 5.69, 0.3353, 5.69, 0.3353, 4.945, 0.2943, 4.945, 0.06, 0.06, 0.06, 2.04, 0.685, 2.04, 0.685, 0.06, 0.685, 0.06, 0.685, 2.04, 0.06, 2.04, 0.06, 0.06])
me_window_panel.materials.append(mat_window_inside)
me_window_panel.materials.append(mat_window_outside)
me_window_panel.materials.append(mat_window_glass)
me_window_panel.materials.append(mat_window_metal)
me_window_panel.materials.append(mat_window_stone)
me_window_panel.materials.append(mat_window_blind)
me_window_panel.update()
me_window_panel_001 = bpy.data.meshes.new('Window Panel.001')
me_window_panel_001.from_pydata([(-0.741, -0.11, 0.004), (-0.745, -0.106, 0.0), (-0.745, -0.055, 0.0), (-0.745, -0.004, 0.0), (-0.741, 0.0, 0.004), (-0.7, 0.0, 0.045), (-0.7, -0.004, 0.045), (-0.685, -0.004, 0.06), (-0.685, -0.05, 0.06), (-0.685, -0.06, 0.06), (-0.685, -0.106, 0.06), (-0.7, -0.106, 0.045), (-0.7, -0.11, 0.045), (-0.741, -0.11, 2.096), (-0.745, -0.106, 2.1), (-0.745, -0.055, 2.1), (-0.745, -0.004, 2.1), (-0.741, 0.0, 2.096), (-0.7, 0.0, 2.055), (-0.7, -0.004, 2.055), (-0.685, -0.004, 2.04), (-0.685, -0.05, 2.04), (-0.685, -0.06, 2.04), (-0.685, -0.106, 2.04), (-0.7, -0.106, 2.055), (-0.7, -0.11, 2.055), (-0.004, -0.11, 2.096), (0.0, -0.106, 2.1), (0.0, -0.055, 2.1), (0.0, -0.004, 2.1), (-0.004, 0.0, 2.096), (-0.045, 0.0, 2.055), (-0.045, -0.004, 2.055), (-0.06, -0.004, 2.04), (-0.06, -0.05, 2.04), (-0.06, -0.06, 2.04), (-0.06, -0.106, 2.04), (-0.045, -0.106, 2.055), (-0.045, -0.11, 2.055), (-0.004, -0.11, 0.004), (0.0, -0.106, 0.0), (0.0, -0.055, 0.0), (0.0, -0.004, 0.0), (-0.004, 0.0, 0.004), (-0.045, 0.0, 0.045), (-0.045, -0.004, 0.045), (-0.06, -0.004, 0.06), (-0.06, -0.05, 0.06), (-0.06, -0.06, 0.06), (-0.06, -0.106, 0.06), (-0.045, -0.106, 0.045), (-0.045, -0.11, 0.045)], [], [(13, 14, 1, 0), (14, 15, 2, 1), (15, 16, 3, 2), (16, 17, 4, 3), (17, 18, 5, 4), (18, 19, 6, 5), (19, 20, 7, 6), (20, 21, 8, 7), (21, 22, 9, 8), (22, 23, 10, 9), (23, 24, 11, 10), (24, 25, 12, 11), (25, 13, 0, 12), (26, 27, 14, 13), (27, 28, 15, 14), (28, 29, 16, 15), (29, 30, 17, 16), (30, 31, 18, 17), (31, 32, 19, 18), (32, 33, 20, 19), (33, 34, 21, 20), (34, 35, 22, 21), (35, 36, 23, 22), (36, 37, 24, 23), (37, 38, 25, 24), (38, 26, 13, 25), (39, 40, 27, 26), (40, 41, 28, 27), (41, 42, 29, 28), (42, 43, 30, 29), (43, 44, 31, 30), (44, 45, 32, 31), (45, 46, 33, 32), (46, 47, 34, 33), (47, 48, 35, 34), (48, 49, 36, 35), (49, 50, 37, 36), (50, 51, 38, 37), (51, 39, 26, 38), (0, 1, 40, 39), (1, 2, 41, 40), (2, 3, 42, 41), (3, 4, 43, 42), (4, 5, 44, 43), (5, 6, 45, 44), (6, 7, 46, 45), (7, 8, 47, 46), (8, 9, 48, 47), (9, 10, 49, 48), (10, 11, 50, 49), (11, 12, 51, 50), (12, 0, 39, 51), (8, 21, 34, 47), (48, 35, 22, 9)])
me_window_panel_001.polygons.foreach_set('use_smooth', [True] * 54)
me_window_panel_001.polygons.foreach_set('material_index', [0, 0, 0, 1, 1, 1, 1, 1, 1, 0, 0, 0, 0, 0, 0, 0, 1, 1, 1, 1, 1, 1, 0, 0, 0, 0, 0, 0, 0, 1, 1, 1, 1, 1, 1, 0, 0, 0, 0, 0, 0, 0, 1, 1, 1, 1, 1, 1, 0, 0, 0, 0, 2, 2])
_uv = me_window_panel_001.uv_layers.new(name='UVMap')
_uv.uv.foreach_set('vector', [0.0, 2.1, 0.005657, 2.1, 0.005657, 0.0, 0.0, 0.0, 0.005657, 2.1, 0.05666, 2.1, 0.05666, 0.0, 0.005657, 0.0, 0.05666, 2.1, 0.1077, 2.1, 0.1077, 0.0, 0.05666, 0.0, 0.1077, 2.1, 0.1133, 2.1, 0.1133, 0.0, 0.1077, 0.0, 0.1133, 2.1, 0.1543, 2.1, 0.1543, 0.0, 0.1133, 0.0, 0.1543, 2.1, 0.1583, 2.1, 0.1583, 0.0, 0.1543, 0.0, 0.1583, 2.1, 0.1733, 2.1, 0.1733, 0.0, 0.1583, 0.0, 0.1733, 2.1, 0.2193, 2.1, 0.2193, 0.0, 0.1733, 0.0, 0.2193, 2.1, 0.2293, 2.1, 0.2293, 0.0, 0.2193, 0.0, 0.2293, 2.1, 0.2753, 2.1, 0.2753, 0.0, 0.2293, 0.0, 0.2753, 2.1, 0.2903, 2.1, 0.2903, 0.0, 0.2753, 0.0, 0.2903, 2.1, 0.2943, 2.1, 0.2943, 0.0, 0.2903, 0.0, 0.2943, 2.1, 0.3353, 2.1, 0.3353, 0.0, 0.2943, 0.0, 0.0, 2.845, 0.005657, 2.845, 0.005657, 2.1, 0.0, 2.1, 0.005657, 2.845, 0.05666, 2.845, 0.05666, 2.1, 0.005657, 2.1, 0.05666, 2.845, 0.1077, 2.845, 0.1077, 2.1, 0.05666, 2.1, 0.1077, 2.845, 0.1133, 2.845, 0.1133, 2.1, 0.1077, 2.1, 0.1133, 2.845, 0.1543, 2.845, 0.1543, 2.1, 0.1133, 2.1, 0.1543, 2.845, 0.1583, 2.845, 0.1583, 2.1, 0.1543, 2.1, 0.1583, 2.845, 0.1733, 2.845, 0.1733, 2.1, 0.1583, 2.1, 0.1733, 2.845, 0.2193, 2.845, 0.2193, 2.1, 0.1733, 2.1, 0.2193, 2.845, 0.2293, 2.845, 0.2293, 2.1, 0.2193, 2.1, 0.2293, 2.845, 0.2753, 2.845, 0.2753, 2.1, 0.2293, 2.1, 0.2753, 2.845, 0.2903, 2.845, 0.2903, 2.1, 0.2753, 2.1, 0.2903, 2.845, 0.2943, 2.845, 0.2943, 2.1, 0.2903, 2.1, 0.2943, 2.845, 0.3353, 2.845, 0.3353, 2.1, 0.2943, 2.1, 0.0, 4.945, 0.005657, 4.945, 0.005657, 2.845, 0.0, 2.845, 0.005657, 4.945, 0.05666, 4.945, 0.05666, 2.845, 0.005657, 2.845, 0.05666, 4.945, 0.1077, 4.945, 0.1077, 2.845, 0.05666, 2.845, 0.1077, 4.945, 0.1133, 4.945, 0.1133, 2.845, 0.1077, 2.845, 0.1133, 4.945, 0.1543, 4.945, 0.1543, 2.845, 0.1133, 2.845, 0.1543, 4.945, 0.1583, 4.945, 0.1583, 2.845, 0.1543, 2.845, 0.1583, 4.945, 0.1733, 4.945, 0.1733, 2.845, 0.1583, 2.845, 0.1733, 4.945, 0.2193, 4.945, 0.2193, 2.845, 0.1733, 2.845, 0.2193, 4.945, 0.2293, 4.945, 0.2293, 2.845, 0.2193, 2.845, 0.2293, 4.945, 0.2753, 4.945, 0.2753, 2.845, 0.2293, 2.845, 0.2753, 4.945, 0.2903, 4.945, 0.2903, 2.845, 0.2753, 2.845, 0.2903, 4.945, 0.2943, 4.945, 0.2943, 2.845, 0.2903, 2.845, 0.2943, 4.945, 0.3353, 4.945, 0.3353, 2.845, 0.2943, 2.845, 0.0, 5.69, 0.005657, 5.69, 0.005657, 4.945, 0.0, 4.945, 0.005657, 5.69, 0.05666, 5.69, 0.05666, 4.945, 0.005657, 4.945, 0.05666, 5.69, 0.1077, 5.69, 0.1077, 4.945, 0.05666, 4.945, 0.1077, 5.69, 0.1133, 5.69, 0.1133, 4.945, 0.1077, 4.945, 0.1133, 5.69, 0.1543, 5.69, 0.1543, 4.945, 0.1133, 4.945, 0.1543, 5.69, 0.1583, 5.69, 0.1583, 4.945, 0.1543, 4.945, 0.1583, 5.69, 0.1733, 5.69, 0.1733, 4.945, 0.1583, 4.945, 0.1733, 5.69, 0.2193, 5.69, 0.2193, 4.945, 0.1733, 4.945, 0.2193, 5.69, 0.2293, 5.69, 0.2293, 4.945, 0.2193, 4.945, 0.2293, 5.69, 0.2753, 5.69, 0.2753, 4.945, 0.2293, 4.945, 0.2753, 5.69, 0.2903, 5.69, 0.2903, 4.945, 0.2753, 4.945, 0.2903, 5.69, 0.2943, 5.69, 0.2943, 4.945, 0.2903, 4.945, 0.2943, 5.69, 0.3353, 5.69, 0.3353, 4.945, 0.2943, 4.945, -0.685, 0.06, -0.685, 2.04, -0.06, 2.04, -0.06, 0.06, -0.06, 0.06, -0.06, 2.04, -0.685, 2.04, -0.685, 0.06])
me_window_panel_001.materials.append(mat_window_inside)
me_window_panel_001.materials.append(mat_window_outside)
me_window_panel_001.materials.append(mat_window_glass)
me_window_panel_001.materials.append(mat_window_metal)
me_window_panel_001.materials.append(mat_window_stone)
me_window_panel_001.materials.append(mat_window_blind)
me_window_panel_001.update()

# ---- objects
ob_sol = bpy.data.objects.new('Sol', light_light)
ob_camera = bpy.data.objects.new('Camera', cam_camera)
ob_parede_curve = bpy.data.objects.new('Parede_curve_', me_mesh_003)
ob_plane = bpy.data.objects.new('Plane', me_plane_002)
ob_plane_001 = bpy.data.objects.new('Plane.001', me_plane_001)
ob_rodape = bpy.data.objects.new('Rodape', me_plane_004)
ob_door = bpy.data.objects.new('Door', me_door)
ob_panel = bpy.data.objects.new('Panel', me_panel)
ob_handle = bpy.data.objects.new('Handle', me_handle)
ob_window = bpy.data.objects.new('Window', me_window)
ob_window_panel = bpy.data.objects.new('Window Panel', me_window_panel)
ob_window_panel_001 = bpy.data.objects.new('Window Panel.001', me_window_panel_001)

# ---- transforms, parenting, visibility, modifiers, constraints
ob_sol.location = (-32.08, -10.71, 36.83)
ob_sol.rotation_euler = (-0.7428, 0.0, -4.39)
ob_sol.lock_rotations_4d = False
ob_sol.empty_display_type = 'ARROWS'
ob_sol.color = (0.0, 0.0, 0.0, 0.0)
ob_sol.lineart.crease_threshold = 0.0
ob_camera.location = (7.359, -6.926, 4.958)
ob_camera.rotation_euler = (1.109, 0.0, 0.8149)
ob_camera.lock_rotations_4d = False
ob_camera.empty_display_type = 'ARROWS'
ob_camera.color = (0.0, 0.0, 0.0, 0.0)
ob_camera.display_type = 'WIRE'
ob_camera.lineart.crease_threshold = 0.0
ob_parede_curve.location = (1.569, 1.873, 0.0)
_m = ob_parede_curve.modifiers.new('Auto Smooth', 'NODES')
_m.node_group = ng_auto_smooth
_gi = [s.identifier for s in ng_auto_smooth.interface.items_tree if s.item_type == 'SOCKET' and s.in_out == 'INPUT']
_m[_gi[1]] = 3.142  # Angle
ob_plane.location = (3.989, 6.183, 0.0)
_vg = ob_plane.vertex_groups.new(name='Group')
ob_plane_001.location = (1.569, 1.873, 2.7)
_m = ob_plane_001.modifiers.new('Solidify', 'SOLIDIFY')
_m.thickness = -0.1
ob_rodape.location = (2.999, 6.133, 0.05)
ob_rodape.rotation_euler = (1.571, 1.571, 0.0)
ob_rodape.scale = (0.05, 0.01, 1.0)
ob_door.location = (7.539, 7.613, 0.0)
ob_door.rotation_euler = (0.0, 0.0, 1.571)
_m = ob_door.modifiers.new('Auto Smooth', 'NODES')
_m.node_group = ng_auto_smooth
_gi = [s.identifier for s in ng_auto_smooth.interface.items_tree if s.item_type == 'SOCKET' and s.in_out == 'INPUT']
_m[_gi[1]] = 0.5236  # Angle
ob_panel.parent = ob_door
ob_panel.location = (0.4, 0.14, 0.0)
ob_panel.rotation_euler = (0.0, -0.0, -1.574)
ob_panel.lock_location = (True, True, True)
ob_panel.lock_rotation = (True, True, False)
ob_panel.lock_scale = (True, True, True)
_m = ob_panel.modifiers.new('Auto Smooth', 'NODES')
_m.node_group = ng_auto_smooth
_gi = [s.identifier for s in ng_auto_smooth.interface.items_tree if s.item_type == 'SOCKET' and s.in_out == 'INPUT']
_m[_gi[1]] = 0.5236  # Angle
ob_handle.parent = ob_panel
ob_handle.location = (-0.73, 0.0, 1.003)
_m = ob_handle.modifiers.new('Subsurf', 'SUBSURF')
_m.render_levels = 4
_m = ob_handle.modifiers.new('Auto Smooth', 'NODES')
_m.node_group = ng_auto_smooth
_gi = [s.identifier for s in ng_auto_smooth.interface.items_tree if s.item_type == 'SOCKET' and s.in_out == 'INPUT']
_m[_gi[1]] = 0.5236  # Angle
ob_window.location = (2.998, 5.398, 0.01)
ob_window.rotation_euler = (0.0, 0.0, 1.571)
_m = ob_window.modifiers.new('Auto Smooth', 'NODES')
_m.node_group = ng_auto_smooth
_gi = [s.identifier for s in ng_auto_smooth.interface.items_tree if s.item_type == 'SOCKET' and s.in_out == 'INPUT']
_m[_gi[1]] = 0.5236  # Angle
ob_window_panel.parent = ob_window
ob_window_panel.location = (-0.155, 0.25, 0.0)
ob_window_panel.lock_location = (True, True, True)
ob_window_panel.lock_rotation = (False, True, False)
ob_window_panel.lock_scale = (True, True, True)
_m = ob_window_panel.modifiers.new('Auto Smooth', 'NODES')
_m.node_group = ng_auto_smooth
_gi = [s.identifier for s in ng_auto_smooth.interface.items_tree if s.item_type == 'SOCKET' and s.in_out == 'INPUT']
_m[_gi[1]] = 0.5236  # Angle
ob_window_panel_001.parent = ob_window
ob_window_panel_001.location = (0.715, 0.14, 0.0)
ob_window_panel_001.lock_location = (True, True, True)
ob_window_panel_001.lock_rotation = (False, True, False)
ob_window_panel_001.lock_scale = (True, True, True)
_m = ob_window_panel_001.modifiers.new('Auto Smooth', 'NODES')
_m.node_group = ng_auto_smooth
_gi = [s.identifier for s in ng_auto_smooth.interface.items_tree if s.item_type == 'SOCKET' and s.in_out == 'INPUT']
_m[_gi[1]] = 0.5236  # Angle

# ---- collection membership
col_collection.objects.link(ob_sol)
col_collection.objects.link(ob_camera)
col_paredes.objects.link(ob_parede_curve)
col_piso.objects.link(ob_plane)
col_forro.objects.link(ob_plane_001)
col_rodape.objects.link(ob_rodape)
col_archipack.objects.link(ob_door)
col_archipack.objects.link(ob_panel)
col_archipack.objects.link(ob_handle)
col_archipack.objects.link(ob_window)
col_archipack.objects.link(ob_window_panel)
col_archipack.objects.link(ob_window_panel_001)

# ---- scene / render settings (as saved in the file)
scene.camera = ob_camera
scene.frame_start = 1; scene.frame_end = 250; scene.frame_set(0)
scene.render.engine = 'CYCLES'
scene.cycles.sampling_pattern = 'TABULATED_SOBOL'
scene.cycles.use_light_tree = False
scene.eevee.use_raytracing = True
scene.view_settings.view_transform = 'Filmic'
bpy.context.view_layer.update()
